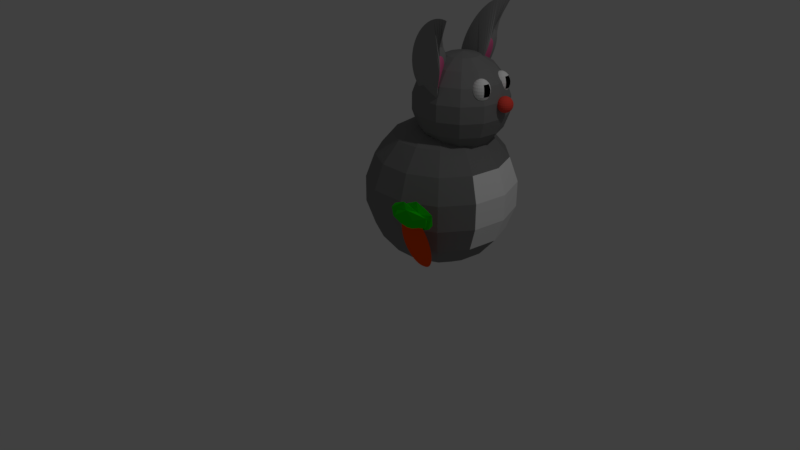 # Source: coelho.blend  (saved by Blender 2.79.0; exported with 4.5.12 LTS)
import bpy
from mathutils import Matrix  # noqa: F401  (used for matrix-valued properties, if any)

bpy.ops.wm.read_factory_settings(use_empty=True)
scene = bpy.context.scene
scene.name = 'Scene'

# ---- collections
col_collection_1 = bpy.data.collections.new('Collection 1'); scene.collection.children.link(col_collection_1)

# ---- materials (node trees are filled in below, after node groups)
mat_material_007 = bpy.data.materials.new('Material.007')
mat_material_007.alpha_threshold = 0.0
mat_material_007.use_transparent_shadow = False
mat_material_007.diffuse_color = (0.0147, 0.7484, 0.0, 1.0)
mat_material_007.roughness = 0.5
mat_material_008 = bpy.data.materials.new('Material.008')
mat_material_008.alpha_threshold = 0.0
mat_material_008.use_transparent_shadow = False
mat_material_008.diffuse_color = (0.006895, 0.1845, 0.0133, 1.0)
mat_material_008.roughness = 0.5
mat_material_006 = bpy.data.materials.new('Material.006')
mat_material_006.alpha_threshold = 0.0
mat_material_006.use_transparent_shadow = False
mat_material_006.diffuse_color = (1.0, 0.08357, 0.0, 1.0)
mat_material_006.roughness = 0.5
mat_corpo_001 = bpy.data.materials.new('corpo.001')
mat_corpo_001.alpha_threshold = 0.0
mat_corpo_001.use_transparent_shadow = False
mat_corpo_001.diffuse_color = (0.3032, 0.3032, 0.3032, 1.0)
mat_corpo_001.roughness = 0.5
mat_material_005 = bpy.data.materials.new('Material.005')
mat_material_005.alpha_threshold = 0.0
mat_material_005.use_transparent_shadow = False
mat_material_005.diffuse_color = (0.8, 0.1352, 0.3248, 1.0)
mat_material_005.roughness = 0.5
mat_corpo_002 = bpy.data.materials.new('corpo.002')
mat_corpo_002.alpha_threshold = 0.0
mat_corpo_002.use_transparent_shadow = False
mat_corpo_002.diffuse_color = (1.0, 0.08126, 0.05697, 1.0)
mat_corpo_002.roughness = 0.5
mat_material_002 = bpy.data.materials.new('Material.002')
mat_material_002.alpha_threshold = 0.0
mat_material_002.use_transparent_shadow = False
mat_material_002.diffuse_color = (1.0, 1.0, 1.0, 1.0)
mat_material_002.roughness = 0.5
mat_material_004 = bpy.data.materials.new('Material.004')
mat_material_004.alpha_threshold = 0.0
mat_material_004.use_transparent_shadow = False
mat_material_004.diffuse_color = (0.0, 0.0, 0.0, 1.0)
mat_material_004.roughness = 0.5
mat_material_003 = bpy.data.materials.new('Material.003')
mat_material_003.alpha_threshold = 0.0
mat_material_003.use_transparent_shadow = False
mat_material_003.diffuse_color = (0.0, 0.0, 0.0, 1.0)
mat_material_003.roughness = 0.5
mat_rabico = bpy.data.materials.new('rabico')
mat_rabico.alpha_threshold = 0.0
mat_rabico.use_transparent_shadow = False
mat_rabico.diffuse_color = (1.0, 1.0, 1.0, 1.0)
mat_rabico.roughness = 0.5
mat_corpo = bpy.data.materials.new('Corpo')
mat_corpo.alpha_threshold = 0.0
mat_corpo.use_transparent_shadow = False
mat_corpo.diffuse_color = (0.233, 0.233, 0.233, 1.0)
mat_corpo.roughness = 0.5
mat_material_001 = bpy.data.materials.new('Material.001')
mat_material_001.alpha_threshold = 0.0
mat_material_001.use_transparent_shadow = False
mat_material_001.diffuse_color = (1.0, 1.0, 1.0, 1.0)
mat_material_001.roughness = 0.5

# ---- material node trees

# ---- world
world_world = bpy.data.worlds.new('World'); scene.world = world_world
world_world.color = (0.05088, 0.05088, 0.05088)
world_world.use_sun_shadow = False
world_world.sun_shadow_jitter_overblur = 0.0
world_world.cycles.sampling_method = 'MANUAL'

# ---- cameras
cam_camera = bpy.data.cameras.new('Camera')
cam_camera.clip_end = 100.0
cam_camera.lens = 35.0
cam_camera.sensor_width = 32.0
cam_camera.sensor_height = 18.0
cam_camera.ortho_scale = 7.314
cam_camera.dof.focus_distance = 0.0
cam_camera.dof.aperture_fstop = 128.0

# ---- lights
light_lamp = bpy.data.lights.new('Lamp', 'POINT')
light_lamp.transmission_factor = 0.0
light_lamp.cutoff_distance = 30.0
light_lamp.energy = 100.0
light_lamp.shadow_buffer_clip_start = 1.001
light_lamp.shadow_soft_size = 0.1
light_lamp.shadow_maximum_resolution = 0.006
light_lamp.use_absolute_resolution = True

# ---- meshes
me_icosphere_003 = bpy.data.meshes.new('Icosphere.003')
me_icosphere_003.from_pydata([(0.0, 0.0, -0.46), (0.3329, -0.2418, -0.2057), (-0.1271, -0.3913, -0.2057), (-0.4114, 0.0, -0.2057), (-0.1271, 0.3913, -0.2057), (0.3329, 0.2418, -0.2057), (0.1271, -0.3913, 0.2057), (-0.3329, -0.2418, 0.2057), (-0.3329, 0.2418, 0.2057), (0.1271, 0.3913, 0.2057), (0.4114, 0.0, 0.2057), (0.0, 0.0, 0.46)], [], [(0, 1, 2), (1, 0, 5), (0, 2, 3), (0, 3, 4), (0, 4, 5), (1, 5, 10), (2, 1, 6), (3, 2, 7), (4, 3, 8), (5, 4, 9), (1, 10, 6), (2, 6, 7), (3, 7, 8), (4, 8, 9), (5, 9, 10), (6, 10, 11), (7, 6, 11), (8, 7, 11), (9, 8, 11), (10, 9, 11)])
me_icosphere_003.materials.append(mat_material_007)
me_icosphere_003.materials.append(mat_material_008)
me_icosphere_003.use_remesh_preserve_volume = False
me_icosphere_003.use_remesh_preserve_attributes = False
me_icosphere_003.use_mirror_vertex_groups = False
me_icosphere_003.update()
me_icosphere_002 = bpy.data.meshes.new('Icosphere.002')
me_icosphere_002.from_pydata([(0.0, 0.0, -0.46), (0.3329, -0.2418, -0.2057), (-0.1271, -0.3913, -0.2057), (-0.4114, 0.0, -0.2057), (-0.1271, 0.3913, -0.2057), (0.3329, 0.2418, -0.2057), (0.1271, -0.3913, 0.2057), (-0.3329, -0.2418, 0.2057), (-0.3329, 0.2418, 0.2057), (0.1271, 0.3913, 0.2057), (0.4114, 0.0, 0.2057), (0.0, 0.0, 0.46)], [], [(0, 1, 2), (1, 0, 5), (0, 2, 3), (0, 3, 4), (0, 4, 5), (1, 5, 10), (2, 1, 6), (3, 2, 7), (4, 3, 8), (5, 4, 9), (1, 10, 6), (2, 6, 7), (3, 7, 8), (4, 8, 9), (5, 9, 10), (6, 10, 11), (7, 6, 11), (8, 7, 11), (9, 8, 11), (10, 9, 11)])
me_icosphere_002.materials.append(mat_material_007)
me_icosphere_002.materials.append(mat_material_008)
me_icosphere_002.use_remesh_preserve_volume = False
me_icosphere_002.use_remesh_preserve_attributes = False
me_icosphere_002.use_mirror_vertex_groups = False
me_icosphere_002.update()
me_icosphere_001 = bpy.data.meshes.new('Icosphere.001')
me_icosphere_001.from_pydata([(0.0, 0.0, -0.46), (0.3329, -0.2418, -0.2057), (-0.1271, -0.3913, -0.2057), (-0.4114, 0.0, -0.2057), (-0.1271, 0.3913, -0.2057), (0.3329, 0.2418, -0.2057), (0.1271, -0.3913, 0.2057), (-0.3329, -0.2418, 0.2057), (-0.3329, 0.2418, 0.2057), (0.1271, 0.3913, 0.2057), (0.4114, 0.0, 0.2057), (0.0, 0.0, 0.46)], [], [(0, 1, 2), (1, 0, 5), (0, 2, 3), (0, 3, 4), (0, 4, 5), (1, 5, 10), (2, 1, 6), (3, 2, 7), (4, 3, 8), (5, 4, 9), (1, 10, 6), (2, 6, 7), (3, 7, 8), (4, 8, 9), (5, 9, 10), (6, 10, 11), (7, 6, 11), (8, 7, 11), (9, 8, 11), (10, 9, 11)])
me_icosphere_001.materials.append(mat_material_007)
me_icosphere_001.use_remesh_preserve_volume = False
me_icosphere_001.use_remesh_preserve_attributes = False
me_icosphere_001.use_mirror_vertex_groups = False
me_icosphere_001.update()
me_sphere_010 = bpy.data.meshes.new('Sphere.010')
me_sphere_010.from_pydata([(0.0, 0.05822, 0.5167), (0.0, 0.1157, 0.507), (0.0, 0.1717, 0.4908), (0.0, 0.2256, 0.4685), (0.0, 0.2767, 0.4403), (0.0, 0.3242, 0.4066), (0.0, 0.3677, 0.3677), (0.0, 0.4066, 0.3242), (0.0, 0.4403, 0.2767), (0.0, 0.4685, 0.2256), (0.0, 0.4908, 0.1717), (0.0, 0.507, 0.1157), (0.0, 0.5167, 0.05822), (0.0, 0.52, -8.472e-08), (0.0, 0.5167, -0.05822), (0.0, 0.507, -0.1157), (0.0, 0.4908, -0.1717), (0.0, 0.4685, -0.2256), (0.0, 0.4403, -0.2767), (0.0, 0.4066, -0.3242), (0.0, 0.3677, -0.3677), (0.0, 0.3242, -0.4066), (0.0, 0.2767, -0.4403), (0.0, 0.2256, -0.4685), (0.0, 0.1717, -0.4908), (0.0, 0.1157, -0.507), (0.0, 0.05822, -0.5167), (0.0, -4.174e-07, -0.52), (0.05042, -0.02911, 0.5167), (0.1002, -0.05786, 0.507), (0.1487, -0.08587, 0.4908), (0.1954, -0.1128, 0.4685), (0.2396, -0.1383, 0.4403), (0.2808, -0.1621, 0.4066), (0.3184, -0.1838, 0.3677), (0.3521, -0.2033, 0.3242), (0.3813, -0.2201, 0.2767), (0.4057, -0.2343, 0.2256), (0.4251, -0.2454, 0.1717), (0.439, -0.2535, 0.1157), (0.4475, -0.2584, 0.05822), (0.4503, -0.26, -1.443e-07), (0.4475, -0.2584, -0.05822), (0.439, -0.2535, -0.1157), (0.4251, -0.2454, -0.1717), (0.4057, -0.2343, -0.2256), (0.3813, -0.2201, -0.2767), (0.3521, -0.2033, -0.3242), (0.3184, -0.1838, -0.3677), (0.2808, -0.1621, -0.4066), (0.2396, -0.1383, -0.4403), (0.1954, -0.1128, -0.4685), (0.1487, -0.08587, -0.4908), (0.1002, -0.05786, -0.507), (0.05042, -0.02911, -0.5167), (-3.615e-07, -6.261e-07, 0.52), (-0.05042, -0.02911, 0.5167), (-0.1002, -0.05786, 0.507), (-0.1487, -0.08587, 0.4908), (-0.1954, -0.1128, 0.4685), (-0.2396, -0.1383, 0.4403), (-0.2808, -0.1621, 0.4066), (-0.3184, -0.1838, 0.3677), (-0.3521, -0.2033, 0.3242), (-0.3813, -0.2201, 0.2767), (-0.4057, -0.2343, 0.2256), (-0.4251, -0.2454, 0.1717), (-0.439, -0.2535, 0.1157), (-0.4475, -0.2584, 0.05822), (-0.4503, -0.26, -2.039e-07), (-0.4475, -0.2584, -0.05822), (-0.439, -0.2535, -0.1157), (-0.4251, -0.2454, -0.1717), (-0.4057, -0.2343, -0.2256), (-0.3813, -0.2201, -0.2767), (-0.3521, -0.2033, -0.3242), (-0.3184, -0.1838, -0.3677), (-0.2808, -0.1621, -0.4066), (-0.2396, -0.1383, -0.4403), (-0.1954, -0.1128, -0.4685), (-0.1487, -0.08587, -0.4908), (-0.1002, -0.05786, -0.507), (-0.05042, -0.02911, -0.5167)], [], [(20, 19, 47, 48), (7, 6, 34, 35), (21, 20, 48, 49), (8, 7, 35, 36), (22, 21, 49, 50), (9, 8, 36, 37), (23, 22, 50, 51), (10, 9, 37, 38), (24, 23, 51, 52), (11, 10, 38, 39), (25, 24, 52, 53), (12, 11, 39, 40), (26, 25, 53, 54), (13, 12, 40, 41), (0, 55, 28), (27, 26, 54), (14, 13, 41, 42), (1, 0, 28, 29), (15, 14, 42, 43), (2, 1, 29, 30), (16, 15, 43, 44), (3, 2, 30, 31), (17, 16, 44, 45), (4, 3, 31, 32), (18, 17, 45, 46), (5, 4, 32, 33), (19, 18, 46, 47), (6, 5, 33, 34), (47, 46, 74, 75), (34, 33, 61, 62), (48, 47, 75, 76), (35, 34, 62, 63), (49, 48, 76, 77), (36, 35, 63, 64), (50, 49, 77, 78), (37, 36, 64, 65), (51, 50, 78, 79), (38, 37, 65, 66), (52, 51, 79, 80), (39, 38, 66, 67), (53, 52, 80, 81), (40, 39, 67, 68), (54, 53, 81, 82), (41, 40, 68, 69), (28, 55, 56), (27, 54, 82), (42, 41, 69, 70), (29, 28, 56, 57), (43, 42, 70, 71), (30, 29, 57, 58), (44, 43, 71, 72), (31, 30, 58, 59), (45, 44, 72, 73), (32, 31, 59, 60), (46, 45, 73, 74), (33, 32, 60, 61), (58, 57, 1, 2), (72, 71, 15, 16), (59, 58, 2, 3), (73, 72, 16, 17), (60, 59, 3, 4), (74, 73, 17, 18), (61, 60, 4, 5), (75, 74, 18, 19), (62, 61, 5, 6), (76, 75, 19, 20), (63, 62, 6, 7), (77, 76, 20, 21), (64, 63, 7, 8), (78, 77, 21, 22), (65, 64, 8, 9), (79, 78, 22, 23), (66, 65, 9, 10), (80, 79, 23, 24), (67, 66, 10, 11), (81, 80, 24, 25), (68, 67, 11, 12), (82, 81, 25, 26), (69, 68, 12, 13), (56, 55, 0), (27, 82, 26), (70, 69, 13, 14), (57, 56, 0, 1), (71, 70, 14, 15)])
me_sphere_010.materials.append(mat_material_006)
me_sphere_010.use_remesh_preserve_volume = False
me_sphere_010.use_remesh_preserve_attributes = False
me_sphere_010.use_mirror_vertex_groups = False
me_sphere_010.update()
me_sphere_009 = bpy.data.meshes.new('Sphere.009')
me_sphere_009.from_pydata([(-0.04, 0.03822, 0.1467), (-0.04, 0.09571, 0.137), (-0.04, 0.1517, 0.1208), (-0.04, 0.2056, 0.0985), (-0.04, 0.2567, 0.0703), (-0.04, 0.3042, 0.03655), (-0.04, 0.3477, -0.002304), (-0.04, 0.3866, -0.04579), (-0.04, 0.4203, -0.09334), (-0.04, 0.4485, -0.1444), (-0.04, 0.4708, -0.1983), (-0.02, 0.507, -0.2543), (-0.02, 0.5167, -0.3118), (-0.02, 0.52, -0.37), (-0.02, 0.5167, -0.4282), (-0.02, 0.507, -0.4857), (-0.02, 0.4908, -0.5417), (-0.02, 0.4685, -0.5956), (-0.02, 0.4403, -0.6467), (0.0, 0.4066, -0.3242), (0.0, 0.3677, -0.3677), (0.0, 0.3242, -0.4066), (0.0, 0.2767, -0.4403), (0.0, 0.2256, -0.4685), (0.0, 0.1717, -0.4908), (0.0, 0.1157, -0.507), (0.0, 0.05822, -0.5167), (0.0, -4.174e-07, -0.52), (0.01042, -0.04911, 0.1467), (0.06021, -0.07786, 0.137), (0.1087, -0.1059, 0.1208), (0.1554, -0.1328, 0.0985), (0.1996, -0.1583, 0.0703), (0.2408, -0.1821, 0.03655), (0.2784, -0.2038, -0.002305), (0.3121, -0.2233, -0.04579), (0.3413, -0.2401, -0.09334), (0.3657, -0.2543, -0.1444), (0.3851, -0.2654, -0.1983), (0.419, -0.2535, -0.2543), (0.4275, -0.2584, -0.3118), (0.4303, -0.26, -0.37), (0.4275, -0.2584, -0.4282), (0.419, -0.2535, -0.4857), (0.4051, -0.2454, -0.5417), (0.3857, -0.2343, -0.5956), (0.3613, -0.2201, -0.6467), (0.3521, -0.2033, -0.3242), (0.3184, -0.1838, -0.3677), (0.2808, -0.1621, -0.4066), (0.2396, -0.1383, -0.4403), (0.1954, -0.1128, -0.4685), (0.1487, -0.08587, -0.4908), (0.1002, -0.05786, -0.507), (0.05042, -0.02911, -0.5167), (-0.02, -0.02, 0.52), (-0.05042, -0.02911, 0.5167), (-0.1002, -0.05786, 0.507), (-0.1487, -0.08587, 0.4908), (-0.1954, -0.1128, 0.4685), (-0.2396, -0.1383, 0.4403), (-0.2808, -0.1621, 0.4066), (-0.3184, -0.1838, 0.3677), (-0.3521, -0.2033, 0.3242), (-0.3813, -0.2201, 0.2767), (-0.4057, -0.2343, 0.2256), (-0.4251, -0.2454, 0.1717), (-0.439, -0.2535, 0.1157), (-0.4475, -0.2584, 0.05822), (-0.4503, -0.26, -2.039e-07), (-0.4475, -0.2584, -0.05822), (-0.439, -0.2535, -0.1157), (-0.4251, -0.2454, -0.1717), (-0.4057, -0.2343, -0.2256), (-0.3813, -0.2201, -0.2767), (-0.3521, -0.2033, -0.3242), (-0.3184, -0.1838, -0.3677), (-0.2808, -0.1621, -0.4066), (-0.2396, -0.1383, -0.4403), (-0.1954, -0.1128, -0.4685), (-0.1487, -0.08587, -0.4908), (-0.1002, -0.05786, -0.507), (-0.05042, -0.02911, -0.5167), (0.01253, 0.05215, 0.04732), (0.01253, 0.09239, 0.04048), (0.01253, 0.1316, 0.02918), (0.01253, 0.1693, 0.01356), (0.01253, 0.2051, -0.006185), (0.01253, 0.2383, -0.02981), (0.01253, 0.2688, -0.05701), (0.01253, 0.296, -0.08744), (0.01253, 0.3196, -0.1207), (0.01253, 0.3393, -0.1565), (0.01253, 0.355, -0.1942), (0.02653, 0.3803, -0.2334), (0.02653, 0.3871, -0.2736), (0.02653, 0.3894, -0.3144), (0.02653, 0.3871, -0.3551), (0.02653, 0.3803, -0.3954), (0.02653, 0.369, -0.4346), (0.02653, 0.3533, -0.4723), (0.02653, 0.3336, -0.5081), (0.04782, -0.008984, 0.04732), (0.08267, -0.02911, 0.04048), (0.1166, -0.04872, 0.02918), (0.1493, -0.06757, 0.01356), (0.1802, -0.08544, -0.006186), (0.2091, -0.1021, -0.02981), (0.2354, -0.1173, -0.05701), (0.259, -0.1309, -0.08744), (0.2794, -0.1427, -0.1207), (0.2965, -0.1526, -0.1565), (0.3101, -0.1604, -0.1942), (0.3339, -0.152, -0.2334), (0.3398, -0.1555, -0.2736), (0.3418, -0.1566, -0.3144), (0.3398, -0.1555, -0.3551), (0.3339, -0.152, -0.3954), (0.3241, -0.1464, -0.4346), (0.3105, -0.1386, -0.4723), (0.2934, -0.1287, -0.5081)], [], [(13, 12, 95, 96), (39, 40, 114, 113), (19, 18, 46, 47), (12, 11, 94, 95), (20, 19, 47, 48), (38, 39, 113, 112), (21, 20, 48, 49), (11, 10, 93, 94), (22, 21, 49, 50), (37, 38, 112, 111), (23, 22, 50, 51), (10, 9, 92, 93), (24, 23, 51, 52), (36, 37, 111, 110), (25, 24, 52, 53), (9, 8, 91, 92), (26, 25, 53, 54), (35, 36, 110, 109), (0, 55, 28), (27, 26, 54), (8, 7, 90, 91), (34, 35, 109, 108), (7, 6, 89, 90), (0, 28, 102, 83), (33, 34, 108, 107), (6, 5, 88, 89), (32, 33, 107, 106), (5, 4, 87, 88), (31, 30, 58, 59), (45, 44, 72, 73), (32, 31, 59, 60), (46, 45, 73, 74), (33, 32, 60, 61), (47, 46, 74, 75), (34, 33, 61, 62), (48, 47, 75, 76), (35, 34, 62, 63), (49, 48, 76, 77), (36, 35, 63, 64), (50, 49, 77, 78), (37, 36, 64, 65), (51, 50, 78, 79), (38, 37, 65, 66), (52, 51, 79, 80), (39, 38, 66, 67), (53, 52, 80, 81), (40, 39, 67, 68), (54, 53, 81, 82), (41, 40, 68, 69), (28, 55, 56), (27, 54, 82), (42, 41, 69, 70), (29, 28, 56, 57), (43, 42, 70, 71), (30, 29, 57, 58), (44, 43, 71, 72), (69, 68, 12, 13), (56, 55, 0), (27, 82, 26), (70, 69, 13, 14), (57, 56, 0, 1), (71, 70, 14, 15), (58, 57, 1, 2), (72, 71, 15, 16), (59, 58, 2, 3), (73, 72, 16, 17), (60, 59, 3, 4), (74, 73, 17, 18), (61, 60, 4, 5), (75, 74, 18, 19), (62, 61, 5, 6), (76, 75, 19, 20), (63, 62, 6, 7), (77, 76, 20, 21), (64, 63, 7, 8), (78, 77, 21, 22), (65, 64, 8, 9), (79, 78, 22, 23), (66, 65, 9, 10), (80, 79, 23, 24), (67, 66, 10, 11), (81, 80, 24, 25), (68, 67, 11, 12), (82, 81, 25, 26), (101, 100, 119, 120), (88, 87, 106, 107), (89, 88, 107, 108), (90, 89, 108, 109), (91, 90, 109, 110), (92, 91, 110, 111), (93, 92, 111, 112), (94, 93, 112, 113), (95, 94, 113, 114), (96, 95, 114, 115), (97, 96, 115, 116), (84, 83, 102, 103), (98, 97, 116, 117), (85, 84, 103, 104), (99, 98, 117, 118), (86, 85, 104, 105), (100, 99, 118, 119), (87, 86, 105, 106), (40, 41, 115, 114), (46, 18, 101, 120), (14, 13, 96, 97), (41, 42, 116, 115), (1, 0, 83, 84), (28, 29, 103, 102), (15, 14, 97, 98), (42, 43, 117, 116), (2, 1, 84, 85), (29, 30, 104, 103), (16, 15, 98, 99), (43, 44, 118, 117), (3, 2, 85, 86), (30, 31, 105, 104), (17, 16, 99, 100), (44, 45, 119, 118), (4, 3, 86, 87), (31, 32, 106, 105), (18, 17, 100, 101), (45, 46, 120, 119)])
me_sphere_009.polygons.foreach_set('material_index', [0, 0, 0, 0, 0, 0, 0, 0, 0, 0, 0, 0, 0, 0, 0, 0, 0, 0, 0, 0, 0, 0, 0, 0, 0, 0, 0, 0, 0, 0, 0, 0, 0, 0, 0, 0, 0, 0, 0, 0, 0, 0, 0, 0, 0, 0, 0, 0, 0, 0, 0, 0, 0, 0, 0, 0, 0, 0, 0, 0, 0, 0, 0, 0, 0, 0, 0, 0, 0, 0, 0, 0, 0, 0, 0, 0, 0, 0, 0, 0, 0, 0, 0, 0, 1, 1, 1, 1, 1, 1, 1, 1, 1, 1, 1, 1, 1, 1, 1, 1, 1, 1, 0, 0, 0, 0, 0, 0, 0, 0, 0, 0, 0, 0, 0, 0, 0, 0, 0, 0, 0, 0])
me_sphere_009.materials.append(mat_corpo_001)
me_sphere_009.materials.append(mat_material_005)
me_sphere_009.use_remesh_preserve_volume = False
me_sphere_009.use_remesh_preserve_attributes = False
me_sphere_009.use_mirror_vertex_groups = False
me_sphere_009.update()
me_sphere_008 = bpy.data.meshes.new('Sphere.008')
me_sphere_008.from_pydata([(-0.04, 0.03822, 0.1467), (-0.04, 0.09571, 0.137), (-0.04, 0.1517, 0.1208), (-0.04, 0.2056, 0.0985), (-0.04, 0.2567, 0.0703), (-0.04, 0.3042, 0.03655), (-0.04, 0.3477, -0.002304), (-0.04, 0.3866, -0.04579), (-0.04, 0.4203, -0.09334), (-0.04, 0.4485, -0.1444), (-0.04, 0.4708, -0.1983), (-0.02, 0.507, -0.2543), (-0.02, 0.5167, -0.3118), (-0.02, 0.52, -0.37), (-0.02, 0.5167, -0.4282), (-0.02, 0.507, -0.4857), (-0.02, 0.4908, -0.5417), (-0.02, 0.4685, -0.5956), (-0.02, 0.4403, -0.6467), (0.0, 0.4066, -0.3242), (0.0, 0.3677, -0.3677), (0.0, 0.3242, -0.4066), (0.0, 0.2767, -0.4403), (0.0, 0.2256, -0.4685), (0.0, 0.1717, -0.4908), (0.0, 0.1157, -0.507), (0.0, 0.05822, -0.5167), (0.0, -4.174e-07, -0.52), (0.01042, -0.04911, 0.1467), (0.06021, -0.07786, 0.137), (0.1087, -0.1059, 0.1208), (0.1554, -0.1328, 0.0985), (0.1996, -0.1583, 0.0703), (0.2408, -0.1821, 0.03655), (0.2784, -0.2038, -0.002305), (0.3121, -0.2233, -0.04579), (0.3413, -0.2401, -0.09334), (0.3657, -0.2543, -0.1444), (0.3851, -0.2654, -0.1983), (0.419, -0.2535, -0.2543), (0.4275, -0.2584, -0.3118), (0.4303, -0.26, -0.37), (0.4275, -0.2584, -0.4282), (0.419, -0.2535, -0.4857), (0.4051, -0.2454, -0.5417), (0.3857, -0.2343, -0.5956), (0.3613, -0.2201, -0.6467), (0.3521, -0.2033, -0.3242), (0.3184, -0.1838, -0.3677), (0.2808, -0.1621, -0.4066), (0.2396, -0.1383, -0.4403), (0.1954, -0.1128, -0.4685), (0.1487, -0.08587, -0.4908), (0.1002, -0.05786, -0.507), (0.05042, -0.02911, -0.5167), (-0.02, -0.02, 0.52), (-0.05042, -0.02911, 0.5167), (-0.1002, -0.05786, 0.507), (-0.1487, -0.08587, 0.4908), (-0.1954, -0.1128, 0.4685), (-0.2396, -0.1383, 0.4403), (-0.2808, -0.1621, 0.4066), (-0.3184, -0.1838, 0.3677), (-0.3521, -0.2033, 0.3242), (-0.3813, -0.2201, 0.2767), (-0.4057, -0.2343, 0.2256), (-0.4251, -0.2454, 0.1717), (-0.439, -0.2535, 0.1157), (-0.4475, -0.2584, 0.05822), (-0.4503, -0.26, -2.039e-07), (-0.4475, -0.2584, -0.05822), (-0.439, -0.2535, -0.1157), (-0.4251, -0.2454, -0.1717), (-0.4057, -0.2343, -0.2256), (-0.3813, -0.2201, -0.2767), (-0.3521, -0.2033, -0.3242), (-0.3184, -0.1838, -0.3677), (-0.2808, -0.1621, -0.4066), (-0.2396, -0.1383, -0.4403), (-0.1954, -0.1128, -0.4685), (-0.1487, -0.08587, -0.4908), (-0.1002, -0.05786, -0.507), (-0.05042, -0.02911, -0.5167), (0.01253, 0.05215, 0.04732), (0.01253, 0.09239, 0.04048), (0.01253, 0.1316, 0.02918), (0.01253, 0.1693, 0.01356), (0.01253, 0.2051, -0.006185), (0.01253, 0.2383, -0.02981), (0.01253, 0.2688, -0.05701), (0.01253, 0.296, -0.08744), (0.01253, 0.3196, -0.1207), (0.01253, 0.3393, -0.1565), (0.01253, 0.355, -0.1942), (0.02653, 0.3803, -0.2334), (0.02653, 0.3871, -0.2736), (0.02653, 0.3894, -0.3144), (0.02653, 0.3871, -0.3551), (0.02653, 0.3803, -0.3954), (0.02653, 0.369, -0.4346), (0.02653, 0.3533, -0.4723), (0.02653, 0.3336, -0.5081), (0.04782, -0.008984, 0.04732), (0.08267, -0.02911, 0.04048), (0.1166, -0.04872, 0.02918), (0.1493, -0.06757, 0.01356), (0.1802, -0.08544, -0.006186), (0.2091, -0.1021, -0.02981), (0.2354, -0.1173, -0.05701), (0.259, -0.1309, -0.08744), (0.2794, -0.1427, -0.1207), (0.2965, -0.1526, -0.1565), (0.3101, -0.1604, -0.1942), (0.3339, -0.152, -0.2334), (0.3398, -0.1555, -0.2736), (0.3418, -0.1566, -0.3144), (0.3398, -0.1555, -0.3551), (0.3339, -0.152, -0.3954), (0.3241, -0.1464, -0.4346), (0.3105, -0.1386, -0.4723), (0.2934, -0.1287, -0.5081)], [], [(13, 12, 95, 96), (39, 40, 114, 113), (19, 18, 46, 47), (12, 11, 94, 95), (20, 19, 47, 48), (38, 39, 113, 112), (21, 20, 48, 49), (11, 10, 93, 94), (22, 21, 49, 50), (37, 38, 112, 111), (23, 22, 50, 51), (10, 9, 92, 93), (24, 23, 51, 52), (36, 37, 111, 110), (25, 24, 52, 53), (9, 8, 91, 92), (26, 25, 53, 54), (35, 36, 110, 109), (0, 55, 28), (27, 26, 54), (8, 7, 90, 91), (34, 35, 109, 108), (7, 6, 89, 90), (0, 28, 102, 83), (33, 34, 108, 107), (6, 5, 88, 89), (32, 33, 107, 106), (5, 4, 87, 88), (31, 30, 58, 59), (45, 44, 72, 73), (32, 31, 59, 60), (46, 45, 73, 74), (33, 32, 60, 61), (47, 46, 74, 75), (34, 33, 61, 62), (48, 47, 75, 76), (35, 34, 62, 63), (49, 48, 76, 77), (36, 35, 63, 64), (50, 49, 77, 78), (37, 36, 64, 65), (51, 50, 78, 79), (38, 37, 65, 66), (52, 51, 79, 80), (39, 38, 66, 67), (53, 52, 80, 81), (40, 39, 67, 68), (54, 53, 81, 82), (41, 40, 68, 69), (28, 55, 56), (27, 54, 82), (42, 41, 69, 70), (29, 28, 56, 57), (43, 42, 70, 71), (30, 29, 57, 58), (44, 43, 71, 72), (69, 68, 12, 13), (56, 55, 0), (27, 82, 26), (70, 69, 13, 14), (57, 56, 0, 1), (71, 70, 14, 15), (58, 57, 1, 2), (72, 71, 15, 16), (59, 58, 2, 3), (73, 72, 16, 17), (60, 59, 3, 4), (74, 73, 17, 18), (61, 60, 4, 5), (75, 74, 18, 19), (62, 61, 5, 6), (76, 75, 19, 20), (63, 62, 6, 7), (77, 76, 20, 21), (64, 63, 7, 8), (78, 77, 21, 22), (65, 64, 8, 9), (79, 78, 22, 23), (66, 65, 9, 10), (80, 79, 23, 24), (67, 66, 10, 11), (81, 80, 24, 25), (68, 67, 11, 12), (82, 81, 25, 26), (101, 100, 119, 120), (88, 87, 106, 107), (89, 88, 107, 108), (90, 89, 108, 109), (91, 90, 109, 110), (92, 91, 110, 111), (93, 92, 111, 112), (94, 93, 112, 113), (95, 94, 113, 114), (96, 95, 114, 115), (97, 96, 115, 116), (84, 83, 102, 103), (98, 97, 116, 117), (85, 84, 103, 104), (99, 98, 117, 118), (86, 85, 104, 105), (100, 99, 118, 119), (87, 86, 105, 106), (40, 41, 115, 114), (46, 18, 101, 120), (14, 13, 96, 97), (41, 42, 116, 115), (1, 0, 83, 84), (28, 29, 103, 102), (15, 14, 97, 98), (42, 43, 117, 116), (2, 1, 84, 85), (29, 30, 104, 103), (16, 15, 98, 99), (43, 44, 118, 117), (3, 2, 85, 86), (30, 31, 105, 104), (17, 16, 99, 100), (44, 45, 119, 118), (4, 3, 86, 87), (31, 32, 106, 105), (18, 17, 100, 101), (45, 46, 120, 119)])
me_sphere_008.polygons.foreach_set('material_index', [0, 0, 0, 0, 0, 0, 0, 0, 0, 0, 0, 0, 0, 0, 0, 0, 0, 0, 0, 0, 0, 0, 0, 0, 0, 0, 0, 0, 0, 0, 0, 0, 0, 0, 0, 0, 0, 0, 0, 0, 0, 0, 0, 0, 0, 0, 0, 0, 0, 0, 0, 0, 0, 0, 0, 0, 0, 0, 0, 0, 0, 0, 0, 0, 0, 0, 0, 0, 0, 0, 0, 0, 0, 0, 0, 0, 0, 0, 0, 0, 0, 0, 0, 0, 1, 1, 1, 1, 1, 1, 1, 1, 1, 1, 1, 1, 1, 1, 1, 1, 1, 1, 0, 0, 0, 0, 0, 0, 0, 0, 0, 0, 0, 0, 0, 0, 0, 0, 0, 0, 0, 0])
me_sphere_008.materials.append(mat_corpo_001)
me_sphere_008.materials.append(mat_material_005)
me_sphere_008.use_remesh_preserve_volume = False
me_sphere_008.use_remesh_preserve_attributes = False
me_sphere_008.use_mirror_vertex_groups = False
me_sphere_008.update()
me_sphere_007 = bpy.data.meshes.new('Sphere.007')
me_sphere_007.from_pydata([(0.0, 0.7557, -0.6549), (0.06497, 0.2741, 0.9595), (0.1247, 0.5261, 0.8413), (0.1743, 0.7354, 0.6549), (0.2098, 0.8851, 0.4154), (0.2283, 0.9631, 0.1423), (0.2283, 0.9631, -0.1423), (0.2098, 0.8851, -0.4154), (0.1743, 0.7354, -0.6549), (0.1247, 0.5261, -0.8413), (0.06497, 0.2741, -0.9595), (0.1264, 0.2518, 0.9595), (0.2426, 0.4831, 0.8413), (0.3392, 0.6754, 0.6549), (0.4082, 0.8129, 0.4154), (0.4442, 0.8845, 0.1423), (0.4442, 0.8845, -0.1423), (0.4082, 0.8129, -0.4154), (0.3392, 0.6754, -0.6549), (0.2426, 0.4831, -0.8413), (0.1264, 0.2518, -0.9595), (0.1811, 0.2158, 0.9595), (0.3475, 0.4142, 0.8413), (0.4858, 0.5789, 0.6549), (0.5847, 0.6968, 0.4154), (0.6362, 0.7582, 0.1423), (0.6362, 0.7582, -0.1423), (0.5847, 0.6968, -0.4154), (0.4858, 0.5789, -0.6549), (0.3475, 0.4142, -0.8413), (0.1811, 0.2158, -0.9595), (-1.211e-07, 6.083e-08, 1.0), (0.226, 0.1682, 0.9595), (0.4337, 0.3228, 0.8413), (0.6062, 0.4513, 0.6549), (0.7296, 0.5432, 0.4154), (0.794, 0.5911, 0.1423), (0.794, 0.5911, -0.1423), (0.7296, 0.5432, -0.4154), (0.6062, 0.4513, -0.6549), (0.4337, 0.3228, -0.8413), (0.226, 0.1682, -0.9595), (0.2587, 0.1116, 0.9595), (0.4964, 0.2141, 0.8413), (0.6939, 0.2993, 0.6549), (0.8352, 0.3603, 0.4154), (0.9089, 0.392, 0.1423), (0.9089, 0.392, -0.1423), (0.8352, 0.3603, -0.4154), (0.6939, 0.2993, -0.6549), (0.4964, 0.2141, -0.8413), (0.2587, 0.1116, -0.9595), (0.2775, 0.04892, 0.9595), (0.5324, 0.09388, 0.8413), (0.7443, 0.1312, 0.6549), (0.8958, 0.158, 0.4154), (0.9748, 0.1719, 0.1423), (0.9748, 0.1719, -0.1423), (0.8958, 0.158, -0.4154), (0.7443, 0.1312, -0.6549), (0.5324, 0.09388, -0.8413), (0.2775, 0.04892, -0.9595), (0.2813, -0.01638, 0.9595), (0.5397, -0.03144, 0.8413), (0.7545, -0.04394, 0.6549), (0.9081, -0.05289, 0.4154), (0.9881, -0.05755, 0.1423), (0.9881, -0.05755, -0.1423), (0.9081, -0.05289, -0.4154), (0.7545, -0.04394, -0.6549), (0.5397, -0.03144, -0.8413), (0.2813, -0.01638, -0.9595), (0.2699, -0.0808, 0.9595), (0.5179, -0.1551, 0.8413), (0.724, -0.2168, 0.6549), (0.8714, -0.2609, 0.4154), (0.9482, -0.2839, 0.1423), (0.9482, -0.2839, -0.1423), (0.8714, -0.2609, -0.4154), (0.724, -0.2168, -0.6549), (0.5179, -0.1551, -0.8413), (0.2699, -0.0808, -0.9595), (0.244, -0.1409, 0.9595), (0.4682, -0.2703, 0.8413), (0.6545, -0.3779, 0.6549), (0.7878, -0.4548, 0.4154), (0.8572, -0.4949, 0.1423), (0.8572, -0.4949, -0.1423), (0.7878, -0.4548, -0.4154), (0.6545, -0.3779, -0.6549), (0.4682, -0.2703, -0.8413), (0.244, -0.1409, -0.9595), (0.2049, -0.1933, 0.9595), (0.3932, -0.371, 0.8413), (0.5497, -0.5186, 0.6549), (0.6616, -0.6242, 0.4154), (0.72, -0.6793, 0.1423), (0.72, -0.6793, -0.1423), (0.6616, -0.6242, -0.4154), (0.5497, -0.5186, -0.6549), (0.3932, -0.371, -0.8413), (0.2049, -0.1933, -0.9595), (0.1548, -0.2354, 0.9595), (0.2971, -0.4517, 0.8413), (0.4153, -0.6314, 0.6549), (0.4999, -0.76, 0.4154), (0.5439, -0.827, 0.1423), (0.5439, -0.827, -0.1423), (0.4999, -0.76, -0.4154), (0.4153, -0.6314, -0.6549), (0.2971, -0.4517, -0.8413), (0.1548, -0.2354, -0.9595), (0.09636, -0.2647, 0.9595), (0.1849, -0.508, 0.8413), (0.2585, -0.7102, 0.6549), (0.3111, -0.8548, 0.4154), (0.3385, -0.9301, 0.1423), (0.3385, -0.9301, -0.1423), (0.3111, -0.8548, -0.4154), (0.2585, -0.7102, -0.6549), (0.1849, -0.508, -0.8413), (0.09636, -0.2647, -0.9595), (0.03271, -0.2798, 0.9595), (0.06276, -0.537, 0.8413), (0.08774, -0.7506, 0.6549), (0.1056, -0.9035, 0.4154), (0.1149, -0.9831, 0.1423), (0.1149, -0.9831, -0.1423), (0.1056, -0.9035, -0.4154), (0.08774, -0.7506, -0.6549), (0.06276, -0.537, -0.8413), (0.03271, -0.2798, -0.9595), (-0.03271, -0.2798, 0.9595), (-0.06276, -0.537, 0.8413), (-0.08774, -0.7506, 0.6549), (-0.1056, -0.9035, 0.4154), (-0.1149, -0.9831, 0.1423), (-0.1149, -0.9831, -0.1423), (-0.1056, -0.9035, -0.4154), (-0.08774, -0.7506, -0.6549), (-0.06276, -0.537, -0.8413), (-0.03271, -0.2798, -0.9595), (-0.09636, -0.2647, 0.9595), (-0.1849, -0.508, 0.8413), (-0.2585, -0.7102, 0.6549), (-0.3111, -0.8548, 0.4154), (-0.3385, -0.9301, 0.1423), (-0.3385, -0.9301, -0.1423), (-0.3111, -0.8548, -0.4154), (-0.2585, -0.7102, -0.6549), (-0.1849, -0.508, -0.8413), (-0.09636, -0.2647, -0.9595), (-0.1548, -0.2354, 0.9595), (-0.2971, -0.4517, 0.8413), (-0.4153, -0.6314, 0.6549), (-0.4999, -0.76, 0.4154), (-0.5439, -0.827, 0.1423), (-0.5439, -0.827, -0.1423), (-0.4999, -0.76, -0.4154), (-0.4153, -0.6314, -0.6549), (-0.2971, -0.4517, -0.8413), (-0.1548, -0.2354, -0.9595), (-0.2049, -0.1933, 0.9595), (-0.3932, -0.371, 0.8413), (-0.5497, -0.5186, 0.6549), (-0.6616, -0.6242, 0.4154), (-0.72, -0.6793, 0.1423), (-0.72, -0.6793, -0.1423), (-0.6616, -0.6242, -0.4154), (-0.5497, -0.5186, -0.6549), (-0.3932, -0.371, -0.8413), (-0.2049, -0.1933, -0.9595), (-0.244, -0.1409, 0.9595), (-0.4682, -0.2703, 0.8413), (-0.6545, -0.3779, 0.6549), (-0.7878, -0.4548, 0.4154), (-0.8572, -0.4949, 0.1423), (-0.8572, -0.4949, -0.1423), (-0.7878, -0.4548, -0.4154), (-0.6545, -0.3779, -0.6549), (-0.4682, -0.2703, -0.8413), (-0.244, -0.1409, -0.9595), (-0.2699, -0.0808, 0.9595), (-0.5179, -0.1551, 0.8413), (-0.724, -0.2168, 0.6549), (-0.8714, -0.2609, 0.4154), (-0.9482, -0.2839, 0.1423), (-0.9482, -0.2839, -0.1423), (-0.8714, -0.2609, -0.4154), (-0.724, -0.2168, -0.6549), (-0.5179, -0.1551, -0.8413), (-0.2699, -0.0808, -0.9595), (-0.2813, -0.01638, 0.9595), (-0.5397, -0.03144, 0.8413), (-0.7545, -0.04394, 0.6549), (-0.9081, -0.05289, 0.4154), (-0.9881, -0.05755, 0.1423), (-0.9881, -0.05755, -0.1423), (-0.9081, -0.05289, -0.4154), (-0.7545, -0.04394, -0.6549), (-0.5397, -0.03144, -0.8413), (-0.2813, -0.01638, -0.9595), (-0.2775, 0.04892, 0.9595), (-0.5324, 0.09388, 0.8413), (-0.7443, 0.1312, 0.6549), (-0.8958, 0.158, 0.4154), (-0.9748, 0.1719, 0.1423), (-0.9748, 0.1719, -0.1423), (-0.8958, 0.158, -0.4154), (-0.7443, 0.1312, -0.6549), (-0.5324, 0.09388, -0.8413), (-0.2775, 0.04892, -0.9595), (-0.2587, 0.1116, 0.9595), (-0.4964, 0.2141, 0.8413), (-0.6939, 0.2993, 0.6549), (-0.8352, 0.3603, 0.4154), (-0.9089, 0.392, 0.1423), (-0.9089, 0.392, -0.1423), (-0.8352, 0.3603, -0.4154), (-0.6939, 0.2993, -0.6549), (-0.4964, 0.2141, -0.8413), (-0.2587, 0.1116, -0.9595), (-0.226, 0.1682, 0.9595), (-0.4337, 0.3228, 0.8413), (-0.6062, 0.4513, 0.6549), (-0.7296, 0.5432, 0.4154), (-0.794, 0.5911, 0.1423), (-0.794, 0.5911, -0.1423), (-0.7296, 0.5432, -0.4154), (-0.6062, 0.4513, -0.6549), (-0.4337, 0.3228, -0.8413), (-0.226, 0.1682, -0.9595), (-0.1811, 0.2158, 0.9595), (-0.3475, 0.4142, 0.8413), (-0.4858, 0.5789, 0.6549), (-0.5847, 0.6968, 0.4154), (-0.6362, 0.7582, 0.1423), (-0.6362, 0.7582, -0.1423), (-0.5847, 0.6968, -0.4154), (-0.4858, 0.5789, -0.6549), (-0.3475, 0.4142, -0.8413), (-0.1811, 0.2158, -0.9595), (-0.1264, 0.2518, 0.9595), (-0.2426, 0.4831, 0.8413), (-0.3392, 0.6754, 0.6549), (-0.4082, 0.8129, 0.4154), (-0.4442, 0.8845, 0.1423), (-0.4442, 0.8845, -0.1423), (-0.4082, 0.8129, -0.4154), (-0.3392, 0.6754, -0.6549), (-0.2426, 0.4831, -0.8413), (-0.1264, 0.2518, -0.9595), (-0.06497, 0.2741, 0.9595), (-0.1247, 0.5261, 0.8413), (-0.1743, 0.7354, 0.6549), (-0.2098, 0.8851, 0.4154), (-0.2283, 0.9631, 0.1423), (-0.2283, 0.9631, -0.1423), (-0.2098, 0.8851, -0.4154), (-0.1743, 0.7354, -0.6549), (-0.1247, 0.5261, -0.8413), (-0.06497, 0.2741, -0.9595), (-1.992e-08, 0.2817, 0.9595), (-1.992e-08, 0.5406, 0.8413), (-1.992e-08, 0.7557, 0.6549), (-6.462e-08, 0.9096, 0.4154), (-1.093e-07, 0.9898, 0.1423), (-1.093e-07, 0.9898, -0.1423), (8.439e-08, 0.9096, -0.4154), (-5.02e-09, 0.5406, -0.8413), (9.881e-09, 0.2817, -0.9595), (0.0, 1.51e-07, -1.0)], [], [(269, 0, 8, 9), (267, 266, 5, 6), (264, 263, 2, 3), (270, 269, 9, 10), (268, 267, 6, 7), (265, 264, 3, 4), (271, 270, 10), (262, 31, 1), (0, 268, 7, 8), (266, 265, 4, 5), (263, 262, 1, 2), (5, 4, 14, 15), (2, 1, 11, 12), (9, 8, 18, 19), (6, 5, 15, 16), (3, 2, 12, 13), (10, 9, 19, 20), (7, 6, 16, 17), (4, 3, 13, 14), (271, 10, 20), (1, 31, 11), (8, 7, 17, 18), (19, 18, 28, 29), (16, 15, 25, 26), (13, 12, 22, 23), (20, 19, 29, 30), (17, 16, 26, 27), (14, 13, 23, 24), (271, 20, 30), (11, 31, 21), (18, 17, 27, 28), (15, 14, 24, 25), (12, 11, 21, 22), (23, 22, 33, 34), (30, 29, 40, 41), (27, 26, 37, 38), (24, 23, 34, 35), (271, 30, 41), (21, 31, 32), (28, 27, 38, 39), (25, 24, 35, 36), (22, 21, 32, 33), (29, 28, 39, 40), (26, 25, 36, 37), (35, 34, 44, 45), (271, 41, 51), (32, 31, 42), (39, 38, 48, 49), (36, 35, 45, 46), (33, 32, 42, 43), (40, 39, 49, 50), (37, 36, 46, 47), (34, 33, 43, 44), (41, 40, 50, 51), (38, 37, 47, 48), (49, 48, 58, 59), (46, 45, 55, 56), (43, 42, 52, 53), (50, 49, 59, 60), (47, 46, 56, 57), (44, 43, 53, 54), (51, 50, 60, 61), (48, 47, 57, 58), (45, 44, 54, 55), (271, 51, 61), (42, 31, 52), (53, 52, 62, 63), (60, 59, 69, 70), (57, 56, 66, 67), (54, 53, 63, 64), (61, 60, 70, 71), (58, 57, 67, 68), (55, 54, 64, 65), (271, 61, 71), (52, 31, 62), (59, 58, 68, 69), (56, 55, 65, 66), (64, 63, 73, 74), (71, 70, 80, 81), (68, 67, 77, 78), (65, 64, 74, 75), (271, 71, 81), (62, 31, 72), (69, 68, 78, 79), (66, 65, 75, 76), (63, 62, 72, 73), (70, 69, 79, 80), (67, 66, 76, 77), (78, 77, 87, 88), (75, 74, 84, 85), (271, 81, 91), (72, 31, 82), (79, 78, 88, 89), (76, 75, 85, 86), (73, 72, 82, 83), (80, 79, 89, 90), (77, 76, 86, 87), (74, 73, 83, 84), (81, 80, 90, 91), (82, 31, 92), (89, 88, 98, 99), (86, 85, 95, 96), (83, 82, 92, 93), (90, 89, 99, 100), (87, 86, 96, 97), (84, 83, 93, 94), (91, 90, 100, 101), (88, 87, 97, 98), (85, 84, 94, 95), (271, 91, 101), (93, 92, 102, 103), (100, 99, 109, 110), (97, 96, 106, 107), (94, 93, 103, 104), (101, 100, 110, 111), (98, 97, 107, 108), (95, 94, 104, 105), (271, 101, 111), (92, 31, 102), (99, 98, 108, 109), (96, 95, 105, 106), (107, 106, 116, 117), (104, 103, 113, 114), (111, 110, 120, 121), (108, 107, 117, 118), (105, 104, 114, 115), (271, 111, 121), (102, 31, 112), (109, 108, 118, 119), (106, 105, 115, 116), (103, 102, 112, 113), (110, 109, 119, 120), (118, 117, 127, 128), (115, 114, 124, 125), (271, 121, 131), (112, 31, 122), (119, 118, 128, 129), (116, 115, 125, 126), (113, 112, 122, 123), (120, 119, 129, 130), (117, 116, 126, 127), (114, 113, 123, 124), (121, 120, 130, 131), (271, 131, 141), (122, 31, 132), (129, 128, 138, 139), (126, 125, 135, 136), (123, 122, 132, 133), (130, 129, 139, 140), (127, 126, 136, 137), (124, 123, 133, 134), (131, 130, 140, 141), (128, 127, 137, 138), (125, 124, 134, 135), (136, 135, 145, 146), (133, 132, 142, 143), (140, 139, 149, 150), (137, 136, 146, 147), (134, 133, 143, 144), (141, 140, 150, 151), (138, 137, 147, 148), (135, 134, 144, 145), (271, 141, 151), (132, 31, 142), (139, 138, 148, 149), (147, 146, 156, 157), (144, 143, 153, 154), (151, 150, 160, 161), (148, 147, 157, 158), (145, 144, 154, 155), (271, 151, 161), (142, 31, 152), (149, 148, 158, 159), (146, 145, 155, 156), (143, 142, 152, 153), (150, 149, 159, 160), (161, 160, 170, 171), (158, 157, 167, 168), (155, 154, 164, 165), (271, 161, 171), (152, 31, 162), (159, 158, 168, 169), (156, 155, 165, 166), (153, 152, 162, 163), (160, 159, 169, 170), (157, 156, 166, 167), (154, 153, 163, 164), (165, 164, 174, 175), (271, 171, 181), (162, 31, 172), (169, 168, 178, 179), (166, 165, 175, 176), (163, 162, 172, 173), (170, 169, 179, 180), (167, 166, 176, 177), (164, 163, 173, 174), (171, 170, 180, 181), (168, 167, 177, 178), (176, 175, 185, 186), (173, 172, 182, 183), (180, 179, 189, 190), (177, 176, 186, 187), (174, 173, 183, 184), (181, 180, 190, 191), (178, 177, 187, 188), (175, 174, 184, 185), (271, 181, 191), (172, 31, 182), (179, 178, 188, 189), (190, 189, 199, 200), (187, 186, 196, 197), (184, 183, 193, 194), (191, 190, 200, 201), (188, 187, 197, 198), (185, 184, 194, 195), (271, 191, 201), (182, 31, 192), (189, 188, 198, 199), (186, 185, 195, 196), (183, 182, 192, 193), (194, 193, 203, 204), (201, 200, 210, 211), (198, 197, 207, 208), (195, 194, 204, 205), (271, 201, 211), (192, 31, 202), (199, 198, 208, 209), (196, 195, 205, 206), (193, 192, 202, 203), (200, 199, 209, 210), (197, 196, 206, 207), (205, 204, 214, 215), (271, 211, 221), (202, 31, 212), (209, 208, 218, 219), (206, 205, 215, 216), (203, 202, 212, 213), (210, 209, 219, 220), (207, 206, 216, 217), (204, 203, 213, 214), (211, 210, 220, 221), (208, 207, 217, 218), (219, 218, 228, 229), (216, 215, 225, 226), (213, 212, 222, 223), (220, 219, 229, 230), (217, 216, 226, 227), (214, 213, 223, 224), (221, 220, 230, 231), (218, 217, 227, 228), (215, 214, 224, 225), (271, 221, 231), (212, 31, 222), (223, 222, 232, 233), (230, 229, 239, 240), (227, 226, 236, 237), (224, 223, 233, 234), (231, 230, 240, 241), (228, 227, 237, 238), (225, 224, 234, 235), (271, 231, 241), (222, 31, 232), (229, 228, 238, 239), (226, 225, 235, 236), (234, 233, 243, 244), (241, 240, 250, 251), (238, 237, 247, 248), (235, 234, 244, 245), (271, 241, 251), (232, 31, 242), (239, 238, 248, 249), (236, 235, 245, 246), (233, 232, 242, 243), (240, 239, 249, 250), (237, 236, 246, 247), (248, 247, 257, 258), (245, 244, 254, 255), (271, 251, 261), (242, 31, 252), (249, 248, 258, 259), (246, 245, 255, 256), (243, 242, 252, 253), (250, 249, 259, 260), (247, 246, 256, 257), (244, 243, 253, 254), (251, 250, 260, 261), (252, 31, 262), (259, 258, 268, 0), (256, 255, 265, 266), (253, 252, 262, 263), (260, 259, 0, 269), (257, 256, 266, 267), (254, 253, 263, 264), (261, 260, 269, 270), (258, 257, 267, 268), (255, 254, 264, 265), (271, 261, 270)])
me_sphere_007.materials.append(mat_corpo_002)
me_sphere_007.use_remesh_preserve_volume = False
me_sphere_007.use_remesh_preserve_attributes = False
me_sphere_007.use_mirror_vertex_groups = False
me_sphere_007.update()
me_sphere_006 = bpy.data.meshes.new('Sphere.006')
me_sphere_006.from_pydata([(0.0, 0.7557, -0.6549), (0.06497, 0.2741, 0.9595), (0.1247, 0.5261, 0.8413), (0.1743, 0.7354, 0.6549), (0.2098, 0.8851, 0.4154), (0.2283, 0.9631, 0.1423), (0.2283, 0.9631, -0.1423), (0.2098, 0.8851, -0.4154), (0.1743, 0.7354, -0.6549), (0.1247, 0.5261, -0.8413), (0.06497, 0.2741, -0.9595), (0.1264, 0.2518, 0.9595), (0.2426, 0.4831, 0.8413), (0.3392, 0.6754, 0.6549), (0.4082, 0.8129, 0.4154), (0.4442, 0.8845, 0.1423), (0.4442, 0.8845, -0.1423), (0.4082, 0.8129, -0.4154), (0.3392, 0.6754, -0.6549), (0.2426, 0.4831, -0.8413), (0.1264, 0.2518, -0.9595), (0.1811, 0.2158, 0.9595), (0.3475, 0.4142, 0.8413), (0.4858, 0.5789, 0.6549), (0.5847, 0.6968, 0.4154), (0.6362, 0.7582, 0.1423), (0.6362, 0.7582, -0.1423), (0.5847, 0.6968, -0.4154), (0.4858, 0.5789, -0.6549), (0.3475, 0.4142, -0.8413), (0.1811, 0.2158, -0.9595), (-1.211e-07, 6.083e-08, 1.0), (0.226, 0.1682, 0.9595), (0.4337, 0.3228, 0.8413), (0.6062, 0.4513, 0.6549), (0.7296, 0.5432, 0.4154), (0.794, 0.5911, 0.1423), (0.794, 0.5911, -0.1423), (0.7296, 0.5432, -0.4154), (0.6062, 0.4513, -0.6549), (0.4337, 0.3228, -0.8413), (0.226, 0.1682, -0.9595), (0.2587, 0.1116, 0.9595), (0.4964, 0.2141, 0.8413), (0.6939, 0.2993, 0.6549), (0.8352, 0.3603, 0.4154), (0.9089, 0.392, 0.1423), (0.9089, 0.392, -0.1423), (0.8352, 0.3603, -0.4154), (0.6939, 0.2993, -0.6549), (0.4964, 0.2141, -0.8413), (0.2587, 0.1116, -0.9595), (0.2775, 0.04892, 0.9595), (0.5324, 0.09388, 0.8413), (0.7443, 0.1312, 0.6549), (0.8958, 0.158, 0.4154), (0.9748, 0.1719, 0.1423), (0.9748, 0.1719, -0.1423), (0.8958, 0.158, -0.4154), (0.7443, 0.1312, -0.6549), (0.5324, 0.09388, -0.8413), (0.2775, 0.04892, -0.9595), (0.2813, -0.01638, 0.9595), (0.5397, -0.03144, 0.8413), (0.7545, -0.04394, 0.6549), (0.9081, -0.05289, 0.4154), (0.9881, -0.05755, 0.1423), (0.9881, -0.05755, -0.1423), (0.9081, -0.05289, -0.4154), (0.7545, -0.04394, -0.6549), (0.5397, -0.03144, -0.8413), (0.2813, -0.01638, -0.9595), (0.2699, -0.0808, 0.9595), (0.5179, -0.1551, 0.8413), (0.724, -0.2168, 0.6549), (0.8714, -0.2609, 0.4154), (0.9482, -0.2839, 0.1423), (0.9482, -0.2839, -0.1423), (0.8714, -0.2609, -0.4154), (0.724, -0.2168, -0.6549), (0.5179, -0.1551, -0.8413), (0.2699, -0.0808, -0.9595), (0.244, -0.1409, 0.9595), (0.4682, -0.2703, 0.8413), (0.6545, -0.3779, 0.6549), (0.7878, -0.4548, 0.4154), (0.8572, -0.4949, 0.1423), (0.8572, -0.4949, -0.1423), (0.7878, -0.4548, -0.4154), (0.6545, -0.3779, -0.6549), (0.4682, -0.2703, -0.8413), (0.244, -0.1409, -0.9595), (0.2049, -0.1933, 0.9595), (0.3932, -0.371, 0.8413), (0.5497, -0.5186, 0.6549), (0.6616, -0.6242, 0.4154), (0.72, -0.6793, 0.1423), (0.72, -0.6793, -0.1423), (0.6616, -0.6242, -0.4154), (0.5497, -0.5186, -0.6549), (0.3932, -0.371, -0.8413), (0.2049, -0.1933, -0.9595), (0.1548, -0.2354, 0.9595), (0.2971, -0.4517, 0.8413), (0.4153, -0.6314, 0.6549), (0.4999, -0.76, 0.4154), (0.5439, -0.827, 0.1423), (0.5439, -0.827, -0.1423), (0.4999, -0.76, -0.4154), (0.4153, -0.6314, -0.6549), (0.2971, -0.4517, -0.8413), (0.1548, -0.2354, -0.9595), (0.09636, -0.2647, 0.9595), (0.1849, -0.508, 0.8413), (0.2585, -0.7102, 0.6549), (0.3111, -0.8548, 0.4154), (0.3385, -0.9301, 0.1423), (0.3385, -0.9301, -0.1423), (0.3111, -0.8548, -0.4154), (0.2585, -0.7102, -0.6549), (0.1849, -0.508, -0.8413), (0.09636, -0.2647, -0.9595), (0.03271, -0.2798, 0.9595), (0.06276, -0.537, 0.8413), (0.08774, -0.7506, 0.6549), (0.1056, -0.9035, 0.4154), (0.1149, -0.9831, 0.1423), (0.1149, -0.9831, -0.1423), (0.1056, -0.9035, -0.4154), (0.08774, -0.7506, -0.6549), (0.06276, -0.537, -0.8413), (0.03271, -0.2798, -0.9595), (-0.03271, -0.2798, 0.9595), (-0.06276, -0.537, 0.8413), (-0.08774, -0.7506, 0.6549), (-0.1056, -0.9035, 0.4154), (-0.1149, -0.9831, 0.1423), (-0.1149, -0.9831, -0.1423), (-0.1056, -0.9035, -0.4154), (-0.08774, -0.7506, -0.6549), (-0.06276, -0.537, -0.8413), (-0.03271, -0.2798, -0.9595), (-0.09636, -0.2647, 0.9595), (-0.1849, -0.508, 0.8413), (-0.2585, -0.7102, 0.6549), (-0.3111, -0.8548, 0.4154), (-0.3385, -0.9301, 0.1423), (-0.3385, -0.9301, -0.1423), (-0.3111, -0.8548, -0.4154), (-0.2585, -0.7102, -0.6549), (-0.1849, -0.508, -0.8413), (-0.09636, -0.2647, -0.9595), (-0.1548, -0.2354, 0.9595), (-0.2971, -0.4517, 0.8413), (-0.4153, -0.6314, 0.6549), (-0.4999, -0.76, 0.4154), (-0.5439, -0.827, 0.1423), (-0.5439, -0.827, -0.1423), (-0.4999, -0.76, -0.4154), (-0.4153, -0.6314, -0.6549), (-0.2971, -0.4517, -0.8413), (-0.1548, -0.2354, -0.9595), (-0.2049, -0.1933, 0.9595), (-0.3932, -0.371, 0.8413), (-0.5497, -0.5186, 0.6549), (-0.6616, -0.6242, 0.4154), (-0.72, -0.6793, 0.1423), (-0.72, -0.6793, -0.1423), (-0.6616, -0.6242, -0.4154), (-0.5497, -0.5186, -0.6549), (-0.3932, -0.371, -0.8413), (-0.2049, -0.1933, -0.9595), (-0.244, -0.1409, 0.9595), (-0.4682, -0.2703, 0.8413), (-0.6545, -0.3779, 0.6549), (-0.7878, -0.4548, 0.4154), (-0.8572, -0.4949, 0.1423), (-0.8572, -0.4949, -0.1423), (-0.7878, -0.4548, -0.4154), (-0.6545, -0.3779, -0.6549), (-0.4682, -0.2703, -0.8413), (-0.244, -0.1409, -0.9595), (-0.2699, -0.0808, 0.9595), (-0.5179, -0.1551, 0.8413), (-0.724, -0.2168, 0.6549), (-0.8714, -0.2609, 0.4154), (-0.9482, -0.2839, 0.1423), (-0.9482, -0.2839, -0.1423), (-0.8714, -0.2609, -0.4154), (-0.724, -0.2168, -0.6549), (-0.5179, -0.1551, -0.8413), (-0.2699, -0.0808, -0.9595), (-0.2813, -0.01638, 0.9595), (-0.5397, -0.03144, 0.8413), (-0.7545, -0.04394, 0.6549), (-0.9081, -0.05289, 0.4154), (-0.9881, -0.05755, 0.1423), (-0.9881, -0.05755, -0.1423), (-0.9081, -0.05289, -0.4154), (-0.7545, -0.04394, -0.6549), (-0.5397, -0.03144, -0.8413), (-0.2813, -0.01638, -0.9595), (-0.2775, 0.04892, 0.9595), (-0.5324, 0.09388, 0.8413), (-0.7443, 0.1312, 0.6549), (-0.8958, 0.158, 0.4154), (-0.9748, 0.1719, 0.1423), (-0.9748, 0.1719, -0.1423), (-0.8958, 0.158, -0.4154), (-0.7443, 0.1312, -0.6549), (-0.5324, 0.09388, -0.8413), (-0.2775, 0.04892, -0.9595), (-0.2587, 0.1116, 0.9595), (-0.4964, 0.2141, 0.8413), (-0.6939, 0.2993, 0.6549), (-0.8352, 0.3603, 0.4154), (-0.9089, 0.392, 0.1423), (-0.9089, 0.392, -0.1423), (-0.8352, 0.3603, -0.4154), (-0.6939, 0.2993, -0.6549), (-0.4964, 0.2141, -0.8413), (-0.2587, 0.1116, -0.9595), (-0.226, 0.1682, 0.9595), (-0.4337, 0.3228, 0.8413), (-0.6062, 0.4513, 0.6549), (-0.7296, 0.5432, 0.4154), (-0.794, 0.5911, 0.1423), (-0.794, 0.5911, -0.1423), (-0.7296, 0.5432, -0.4154), (-0.6062, 0.4513, -0.6549), (-0.4337, 0.3228, -0.8413), (-0.226, 0.1682, -0.9595), (-0.1811, 0.2158, 0.9595), (-0.3475, 0.4142, 0.8413), (-0.4858, 0.5789, 0.6549), (-0.5847, 0.6968, 0.4154), (-0.6362, 0.7582, 0.1423), (-0.6362, 0.7582, -0.1423), (-0.5847, 0.6968, -0.4154), (-0.4858, 0.5789, -0.6549), (-0.3475, 0.4142, -0.8413), (-0.1811, 0.2158, -0.9595), (-0.1264, 0.2518, 0.9595), (-0.2426, 0.4831, 0.8413), (-0.3392, 0.6754, 0.6549), (-0.4082, 0.8129, 0.4154), (-0.4442, 0.8845, 0.1423), (-0.4442, 0.8845, -0.1423), (-0.4082, 0.8129, -0.4154), (-0.3392, 0.6754, -0.6549), (-0.2426, 0.4831, -0.8413), (-0.1264, 0.2518, -0.9595), (-0.06497, 0.2741, 0.9595), (-0.1247, 0.5261, 0.8413), (-0.1743, 0.7354, 0.6549), (-0.2098, 0.8851, 0.4154), (-0.2283, 0.9631, 0.1423), (-0.2283, 0.9631, -0.1423), (-0.2098, 0.8851, -0.4154), (-0.1743, 0.7354, -0.6549), (-0.1247, 0.5261, -0.8413), (-0.06497, 0.2741, -0.9595), (-1.992e-08, 0.2817, 0.9595), (-1.992e-08, 0.5406, 0.8413), (-1.992e-08, 0.7557, 0.6549), (-6.462e-08, 0.9096, 0.4154), (-1.093e-07, 0.9898, 0.1423), (-1.093e-07, 0.9898, -0.1423), (8.439e-08, 0.9096, -0.4154), (-5.02e-09, 0.5406, -0.8413), (9.881e-09, 0.2817, -0.9595), (0.0, 1.51e-07, -1.0)], [], [(271, 270, 10), (262, 31, 1), (0, 268, 7, 8), (266, 265, 4, 5), (263, 262, 1, 2), (269, 0, 8, 9), (267, 266, 5, 6), (264, 263, 2, 3), (270, 269, 9, 10), (268, 267, 6, 7), (265, 264, 3, 4), (7, 6, 16, 17), (4, 3, 13, 14), (271, 10, 20), (1, 31, 11), (8, 7, 17, 18), (5, 4, 14, 15), (2, 1, 11, 12), (9, 8, 18, 19), (6, 5, 15, 16), (3, 2, 12, 13), (10, 9, 19, 20), (271, 20, 30), (11, 31, 21), (18, 17, 27, 28), (15, 14, 24, 25), (12, 11, 21, 22), (19, 18, 28, 29), (16, 15, 25, 26), (13, 12, 22, 23), (20, 19, 29, 30), (17, 16, 26, 27), (14, 13, 23, 24), (25, 24, 35, 36), (22, 21, 32, 33), (29, 28, 39, 40), (26, 25, 36, 37), (23, 22, 33, 34), (30, 29, 40, 41), (27, 26, 37, 38), (24, 23, 34, 35), (271, 30, 41), (21, 31, 32), (28, 27, 38, 39), (37, 36, 46, 47), (34, 33, 43, 44), (41, 40, 50, 51), (38, 37, 47, 48), (35, 34, 44, 45), (271, 41, 51), (32, 31, 42), (39, 38, 48, 49), (36, 35, 45, 46), (33, 32, 42, 43), (40, 39, 49, 50), (51, 50, 60, 61), (48, 47, 57, 58), (45, 44, 54, 55), (271, 51, 61), (42, 31, 52), (49, 48, 58, 59), (46, 45, 55, 56), (43, 42, 52, 53), (50, 49, 59, 60), (47, 46, 56, 57), (44, 43, 53, 54), (55, 54, 64, 65), (271, 61, 71), (52, 31, 62), (59, 58, 68, 69), (56, 55, 65, 66), (53, 52, 62, 63), (60, 59, 69, 70), (57, 56, 66, 67), (54, 53, 63, 64), (61, 60, 70, 71), (58, 57, 67, 68), (66, 65, 75, 76), (63, 62, 72, 73), (70, 69, 79, 80), (67, 66, 76, 77), (64, 63, 73, 74), (71, 70, 80, 81), (68, 67, 77, 78), (65, 64, 74, 75), (271, 71, 81), (62, 31, 72), (69, 68, 78, 79), (80, 79, 89, 90), (77, 76, 86, 87), (74, 73, 83, 84), (81, 80, 90, 91), (78, 77, 87, 88), (75, 74, 84, 85), (271, 81, 91), (72, 31, 82), (79, 78, 88, 89), (76, 75, 85, 86), (73, 72, 82, 83), (84, 83, 93, 94), (91, 90, 100, 101), (88, 87, 97, 98), (85, 84, 94, 95), (271, 91, 101), (82, 31, 92), (89, 88, 98, 99), (86, 85, 95, 96), (83, 82, 92, 93), (90, 89, 99, 100), (87, 86, 96, 97), (95, 94, 104, 105), (271, 101, 111), (92, 31, 102), (99, 98, 108, 109), (96, 95, 105, 106), (93, 92, 102, 103), (100, 99, 109, 110), (97, 96, 106, 107), (94, 93, 103, 104), (101, 100, 110, 111), (98, 97, 107, 108), (109, 108, 118, 119), (106, 105, 115, 116), (103, 102, 112, 113), (110, 109, 119, 120), (107, 106, 116, 117), (104, 103, 113, 114), (111, 110, 120, 121), (108, 107, 117, 118), (105, 104, 114, 115), (271, 111, 121), (102, 31, 112), (113, 112, 122, 123), (120, 119, 129, 130), (117, 116, 126, 127), (114, 113, 123, 124), (121, 120, 130, 131), (118, 117, 127, 128), (115, 114, 124, 125), (271, 121, 131), (112, 31, 122), (119, 118, 128, 129), (116, 115, 125, 126), (124, 123, 133, 134), (131, 130, 140, 141), (128, 127, 137, 138), (125, 124, 134, 135), (271, 131, 141), (122, 31, 132), (129, 128, 138, 139), (126, 125, 135, 136), (123, 122, 132, 133), (130, 129, 139, 140), (127, 126, 136, 137), (138, 137, 147, 148), (135, 134, 144, 145), (271, 141, 151), (132, 31, 142), (139, 138, 148, 149), (136, 135, 145, 146), (133, 132, 142, 143), (140, 139, 149, 150), (137, 136, 146, 147), (134, 133, 143, 144), (141, 140, 150, 151), (142, 31, 152), (149, 148, 158, 159), (146, 145, 155, 156), (143, 142, 152, 153), (150, 149, 159, 160), (147, 146, 156, 157), (144, 143, 153, 154), (151, 150, 160, 161), (148, 147, 157, 158), (145, 144, 154, 155), (271, 151, 161), (153, 152, 162, 163), (160, 159, 169, 170), (157, 156, 166, 167), (154, 153, 163, 164), (161, 160, 170, 171), (158, 157, 167, 168), (155, 154, 164, 165), (271, 161, 171), (152, 31, 162), (159, 158, 168, 169), (156, 155, 165, 166), (167, 166, 176, 177), (164, 163, 173, 174), (171, 170, 180, 181), (168, 167, 177, 178), (165, 164, 174, 175), (271, 171, 181), (162, 31, 172), (169, 168, 178, 179), (166, 165, 175, 176), (163, 162, 172, 173), (170, 169, 179, 180), (178, 177, 187, 188), (175, 174, 184, 185), (271, 181, 191), (172, 31, 182), (179, 178, 188, 189), (176, 175, 185, 186), (173, 172, 182, 183), (180, 179, 189, 190), (177, 176, 186, 187), (174, 173, 183, 184), (181, 180, 190, 191), (271, 191, 201), (182, 31, 192), (189, 188, 198, 199), (186, 185, 195, 196), (183, 182, 192, 193), (190, 189, 199, 200), (187, 186, 196, 197), (184, 183, 193, 194), (191, 190, 200, 201), (188, 187, 197, 198), (185, 184, 194, 195), (196, 195, 205, 206), (193, 192, 202, 203), (200, 199, 209, 210), (197, 196, 206, 207), (194, 193, 203, 204), (201, 200, 210, 211), (198, 197, 207, 208), (195, 194, 204, 205), (271, 201, 211), (192, 31, 202), (199, 198, 208, 209), (207, 206, 216, 217), (204, 203, 213, 214), (211, 210, 220, 221), (208, 207, 217, 218), (205, 204, 214, 215), (271, 211, 221), (202, 31, 212), (209, 208, 218, 219), (206, 205, 215, 216), (203, 202, 212, 213), (210, 209, 219, 220), (221, 220, 230, 231), (218, 217, 227, 228), (215, 214, 224, 225), (271, 221, 231), (212, 31, 222), (219, 218, 228, 229), (216, 215, 225, 226), (213, 212, 222, 223), (220, 219, 229, 230), (217, 216, 226, 227), (214, 213, 223, 224), (225, 224, 234, 235), (271, 231, 241), (222, 31, 232), (229, 228, 238, 239), (226, 225, 235, 236), (223, 222, 232, 233), (230, 229, 239, 240), (227, 226, 236, 237), (224, 223, 233, 234), (231, 230, 240, 241), (228, 227, 237, 238), (236, 235, 245, 246), (233, 232, 242, 243), (240, 239, 249, 250), (237, 236, 246, 247), (234, 233, 243, 244), (241, 240, 250, 251), (238, 237, 247, 248), (235, 234, 244, 245), (271, 241, 251), (232, 31, 242), (239, 238, 248, 249), (250, 249, 259, 260), (247, 246, 256, 257), (244, 243, 253, 254), (251, 250, 260, 261), (248, 247, 257, 258), (245, 244, 254, 255), (271, 251, 261), (242, 31, 252), (249, 248, 258, 259), (246, 245, 255, 256), (243, 242, 252, 253), (254, 253, 263, 264), (261, 260, 269, 270), (258, 257, 267, 268), (255, 254, 264, 265), (271, 261, 270), (252, 31, 262), (259, 258, 268, 0), (256, 255, 265, 266), (253, 252, 262, 263), (260, 259, 0, 269), (257, 256, 266, 267)])
me_sphere_006.polygons.foreach_set('material_index', [0, 0, 0, 0, 0, 0, 0, 0, 0, 0, 0, 0, 0, 0, 0, 0, 0, 0, 0, 0, 0, 0, 0, 0, 0, 0, 0, 0, 0, 0, 0, 0, 0, 0, 0, 0, 0, 0, 0, 0, 0, 0, 0, 0, 1, 0, 0, 1, 1, 0, 0, 0, 1, 0, 0, 0, 1, 1, 0, 0, 0, 1, 0, 0, 1, 0, 1, 0, 0, 0, 1, 0, 0, 1, 0, 0, 1, 1, 0, 0, 1, 0, 0, 1, 1, 0, 0, 0, 0, 0, 0, 0, 0, 0, 0, 0, 0, 0, 0, 0, 0, 0, 0, 0, 0, 0, 0, 0, 0, 0, 0, 0, 0, 0, 0, 0, 0, 0, 0, 0, 0, 0, 0, 0, 0, 0, 0, 0, 0, 0, 0, 0, 0, 0, 0, 0, 0, 0, 0, 0, 0, 0, 0, 0, 0, 0, 0, 0, 0, 0, 0, 0, 0, 0, 0, 0, 0, 0, 0, 0, 0, 0, 0, 0, 0, 0, 0, 0, 0, 0, 0, 0, 0, 0, 0, 0, 0, 0, 0, 0, 0, 0, 0, 0, 0, 0, 0, 0, 0, 0, 0, 0, 0, 0, 0, 0, 0, 0, 0, 0, 0, 0, 0, 0, 0, 0, 0, 0, 0, 0, 0, 0, 0, 0, 0, 0, 0, 0, 0, 0, 0, 0, 0, 0, 0, 0, 0, 0, 0, 0, 0, 0, 0, 0, 0, 0, 0, 0, 0, 0, 0, 0, 0, 0, 0, 0, 0, 0, 0, 0, 0, 0, 0, 0, 0, 0, 0, 0, 0, 0, 0, 0, 0, 0, 0, 0, 0, 0, 0, 0, 0, 0, 0, 0, 0, 0, 0, 0, 0, 0, 0, 0, 0, 0, 0, 0, 0, 0, 0, 0, 0, 0, 0, 0, 0, 0, 0])
me_sphere_006.materials.append(mat_material_002)
me_sphere_006.materials.append(mat_material_004)
me_sphere_006.use_remesh_preserve_volume = False
me_sphere_006.use_remesh_preserve_attributes = False
me_sphere_006.use_mirror_vertex_groups = False
me_sphere_006.update()
me_sphere_005 = bpy.data.meshes.new('Sphere.005')
me_sphere_005.from_pydata([(0.0, 0.7557, -0.6549), (0.06497, 0.2741, 0.9595), (0.1247, 0.5261, 0.8413), (0.1743, 0.7354, 0.6549), (0.2098, 0.8851, 0.4154), (0.2283, 0.9631, 0.1423), (0.2283, 0.9631, -0.1423), (0.2098, 0.8851, -0.4154), (0.1743, 0.7354, -0.6549), (0.1247, 0.5261, -0.8413), (0.06497, 0.2741, -0.9595), (0.1264, 0.2518, 0.9595), (0.2426, 0.4831, 0.8413), (0.3392, 0.6754, 0.6549), (0.4082, 0.8129, 0.4154), (0.4442, 0.8845, 0.1423), (0.4442, 0.8845, -0.1423), (0.4082, 0.8129, -0.4154), (0.3392, 0.6754, -0.6549), (0.2426, 0.4831, -0.8413), (0.1264, 0.2518, -0.9595), (0.1811, 0.2158, 0.9595), (0.3475, 0.4142, 0.8413), (0.4858, 0.5789, 0.6549), (0.5847, 0.6968, 0.4154), (0.6362, 0.7582, 0.1423), (0.6362, 0.7582, -0.1423), (0.5847, 0.6968, -0.4154), (0.4858, 0.5789, -0.6549), (0.3475, 0.4142, -0.8413), (0.1811, 0.2158, -0.9595), (-1.211e-07, 6.083e-08, 1.0), (0.226, 0.1682, 0.9595), (0.4337, 0.3228, 0.8413), (0.6062, 0.4513, 0.6549), (0.7296, 0.5432, 0.4154), (0.794, 0.5911, 0.1423), (0.794, 0.5911, -0.1423), (0.7296, 0.5432, -0.4154), (0.6062, 0.4513, -0.6549), (0.4337, 0.3228, -0.8413), (0.226, 0.1682, -0.9595), (0.2587, 0.1116, 0.9595), (0.4964, 0.2141, 0.8413), (0.6939, 0.2993, 0.6549), (0.8352, 0.3603, 0.4154), (0.9089, 0.392, 0.1423), (0.9089, 0.392, -0.1423), (0.8352, 0.3603, -0.4154), (0.6939, 0.2993, -0.6549), (0.4964, 0.2141, -0.8413), (0.2587, 0.1116, -0.9595), (0.2775, 0.04892, 0.9595), (0.5324, 0.09388, 0.8413), (0.7443, 0.1312, 0.6549), (0.8958, 0.158, 0.4154), (0.9748, 0.1719, 0.1423), (0.9748, 0.1719, -0.1423), (0.8958, 0.158, -0.4154), (0.7443, 0.1312, -0.6549), (0.5324, 0.09388, -0.8413), (0.2775, 0.04892, -0.9595), (0.2813, -0.01638, 0.9595), (0.5397, -0.03144, 0.8413), (0.7545, -0.04394, 0.6549), (0.9081, -0.05289, 0.4154), (0.9881, -0.05755, 0.1423), (0.9881, -0.05755, -0.1423), (0.9081, -0.05289, -0.4154), (0.7545, -0.04394, -0.6549), (0.5397, -0.03144, -0.8413), (0.2813, -0.01638, -0.9595), (0.2699, -0.0808, 0.9595), (0.5179, -0.1551, 0.8413), (0.724, -0.2168, 0.6549), (0.8714, -0.2609, 0.4154), (0.9482, -0.2839, 0.1423), (0.9482, -0.2839, -0.1423), (0.8714, -0.2609, -0.4154), (0.724, -0.2168, -0.6549), (0.5179, -0.1551, -0.8413), (0.2699, -0.0808, -0.9595), (0.244, -0.1409, 0.9595), (0.4682, -0.2703, 0.8413), (0.6545, -0.3779, 0.6549), (0.7878, -0.4548, 0.4154), (0.8572, -0.4949, 0.1423), (0.8572, -0.4949, -0.1423), (0.7878, -0.4548, -0.4154), (0.6545, -0.3779, -0.6549), (0.4682, -0.2703, -0.8413), (0.244, -0.1409, -0.9595), (0.2049, -0.1933, 0.9595), (0.3932, -0.371, 0.8413), (0.5497, -0.5186, 0.6549), (0.6616, -0.6242, 0.4154), (0.72, -0.6793, 0.1423), (0.72, -0.6793, -0.1423), (0.6616, -0.6242, -0.4154), (0.5497, -0.5186, -0.6549), (0.3932, -0.371, -0.8413), (0.2049, -0.1933, -0.9595), (0.1548, -0.2354, 0.9595), (0.2971, -0.4517, 0.8413), (0.4153, -0.6314, 0.6549), (0.4999, -0.76, 0.4154), (0.5439, -0.827, 0.1423), (0.5439, -0.827, -0.1423), (0.4999, -0.76, -0.4154), (0.4153, -0.6314, -0.6549), (0.2971, -0.4517, -0.8413), (0.1548, -0.2354, -0.9595), (0.09636, -0.2647, 0.9595), (0.1849, -0.508, 0.8413), (0.2585, -0.7102, 0.6549), (0.3111, -0.8548, 0.4154), (0.3385, -0.9301, 0.1423), (0.3385, -0.9301, -0.1423), (0.3111, -0.8548, -0.4154), (0.2585, -0.7102, -0.6549), (0.1849, -0.508, -0.8413), (0.09636, -0.2647, -0.9595), (0.03271, -0.2798, 0.9595), (0.06276, -0.537, 0.8413), (0.08774, -0.7506, 0.6549), (0.1056, -0.9035, 0.4154), (0.1149, -0.9831, 0.1423), (0.1149, -0.9831, -0.1423), (0.1056, -0.9035, -0.4154), (0.08774, -0.7506, -0.6549), (0.06276, -0.537, -0.8413), (0.03271, -0.2798, -0.9595), (-0.03271, -0.2798, 0.9595), (-0.06276, -0.537, 0.8413), (-0.08774, -0.7506, 0.6549), (-0.1056, -0.9035, 0.4154), (-0.1149, -0.9831, 0.1423), (-0.1149, -0.9831, -0.1423), (-0.1056, -0.9035, -0.4154), (-0.08774, -0.7506, -0.6549), (-0.06276, -0.537, -0.8413), (-0.03271, -0.2798, -0.9595), (-0.09636, -0.2647, 0.9595), (-0.1849, -0.508, 0.8413), (-0.2585, -0.7102, 0.6549), (-0.3111, -0.8548, 0.4154), (-0.3385, -0.9301, 0.1423), (-0.3385, -0.9301, -0.1423), (-0.3111, -0.8548, -0.4154), (-0.2585, -0.7102, -0.6549), (-0.1849, -0.508, -0.8413), (-0.09636, -0.2647, -0.9595), (-0.1548, -0.2354, 0.9595), (-0.2971, -0.4517, 0.8413), (-0.4153, -0.6314, 0.6549), (-0.4999, -0.76, 0.4154), (-0.5439, -0.827, 0.1423), (-0.5439, -0.827, -0.1423), (-0.4999, -0.76, -0.4154), (-0.4153, -0.6314, -0.6549), (-0.2971, -0.4517, -0.8413), (-0.1548, -0.2354, -0.9595), (-0.2049, -0.1933, 0.9595), (-0.3932, -0.371, 0.8413), (-0.5497, -0.5186, 0.6549), (-0.6616, -0.6242, 0.4154), (-0.72, -0.6793, 0.1423), (-0.72, -0.6793, -0.1423), (-0.6616, -0.6242, -0.4154), (-0.5497, -0.5186, -0.6549), (-0.3932, -0.371, -0.8413), (-0.2049, -0.1933, -0.9595), (-0.244, -0.1409, 0.9595), (-0.4682, -0.2703, 0.8413), (-0.6545, -0.3779, 0.6549), (-0.7878, -0.4548, 0.4154), (-0.8572, -0.4949, 0.1423), (-0.8572, -0.4949, -0.1423), (-0.7878, -0.4548, -0.4154), (-0.6545, -0.3779, -0.6549), (-0.4682, -0.2703, -0.8413), (-0.244, -0.1409, -0.9595), (-0.2699, -0.0808, 0.9595), (-0.5179, -0.1551, 0.8413), (-0.724, -0.2168, 0.6549), (-0.8714, -0.2609, 0.4154), (-0.9482, -0.2839, 0.1423), (-0.9482, -0.2839, -0.1423), (-0.8714, -0.2609, -0.4154), (-0.724, -0.2168, -0.6549), (-0.5179, -0.1551, -0.8413), (-0.2699, -0.0808, -0.9595), (-0.2813, -0.01638, 0.9595), (-0.5397, -0.03144, 0.8413), (-0.7545, -0.04394, 0.6549), (-0.9081, -0.05289, 0.4154), (-0.9881, -0.05755, 0.1423), (-0.9881, -0.05755, -0.1423), (-0.9081, -0.05289, -0.4154), (-0.7545, -0.04394, -0.6549), (-0.5397, -0.03144, -0.8413), (-0.2813, -0.01638, -0.9595), (-0.2775, 0.04892, 0.9595), (-0.5324, 0.09388, 0.8413), (-0.7443, 0.1312, 0.6549), (-0.8958, 0.158, 0.4154), (-0.9748, 0.1719, 0.1423), (-0.9748, 0.1719, -0.1423), (-0.8958, 0.158, -0.4154), (-0.7443, 0.1312, -0.6549), (-0.5324, 0.09388, -0.8413), (-0.2775, 0.04892, -0.9595), (-0.2587, 0.1116, 0.9595), (-0.4964, 0.2141, 0.8413), (-0.6939, 0.2993, 0.6549), (-0.8352, 0.3603, 0.4154), (-0.9089, 0.392, 0.1423), (-0.9089, 0.392, -0.1423), (-0.8352, 0.3603, -0.4154), (-0.6939, 0.2993, -0.6549), (-0.4964, 0.2141, -0.8413), (-0.2587, 0.1116, -0.9595), (-0.226, 0.1682, 0.9595), (-0.4337, 0.3228, 0.8413), (-0.6062, 0.4513, 0.6549), (-0.7296, 0.5432, 0.4154), (-0.794, 0.5911, 0.1423), (-0.794, 0.5911, -0.1423), (-0.7296, 0.5432, -0.4154), (-0.6062, 0.4513, -0.6549), (-0.4337, 0.3228, -0.8413), (-0.226, 0.1682, -0.9595), (-0.1811, 0.2158, 0.9595), (-0.3475, 0.4142, 0.8413), (-0.4858, 0.5789, 0.6549), (-0.5847, 0.6968, 0.4154), (-0.6362, 0.7582, 0.1423), (-0.6362, 0.7582, -0.1423), (-0.5847, 0.6968, -0.4154), (-0.4858, 0.5789, -0.6549), (-0.3475, 0.4142, -0.8413), (-0.1811, 0.2158, -0.9595), (-0.1264, 0.2518, 0.9595), (-0.2426, 0.4831, 0.8413), (-0.3392, 0.6754, 0.6549), (-0.4082, 0.8129, 0.4154), (-0.4442, 0.8845, 0.1423), (-0.4442, 0.8845, -0.1423), (-0.4082, 0.8129, -0.4154), (-0.3392, 0.6754, -0.6549), (-0.2426, 0.4831, -0.8413), (-0.1264, 0.2518, -0.9595), (-0.06497, 0.2741, 0.9595), (-0.1247, 0.5261, 0.8413), (-0.1743, 0.7354, 0.6549), (-0.2098, 0.8851, 0.4154), (-0.2283, 0.9631, 0.1423), (-0.2283, 0.9631, -0.1423), (-0.2098, 0.8851, -0.4154), (-0.1743, 0.7354, -0.6549), (-0.1247, 0.5261, -0.8413), (-0.06497, 0.2741, -0.9595), (-1.992e-08, 0.2817, 0.9595), (-1.992e-08, 0.5406, 0.8413), (-1.992e-08, 0.7557, 0.6549), (-6.462e-08, 0.9096, 0.4154), (-1.093e-07, 0.9898, 0.1423), (-1.093e-07, 0.9898, -0.1423), (8.439e-08, 0.9096, -0.4154), (-5.02e-09, 0.5406, -0.8413), (9.881e-09, 0.2817, -0.9595), (0.0, 1.51e-07, -1.0)], [], [(271, 270, 10), (262, 31, 1), (0, 268, 7, 8), (266, 265, 4, 5), (263, 262, 1, 2), (269, 0, 8, 9), (267, 266, 5, 6), (264, 263, 2, 3), (270, 269, 9, 10), (268, 267, 6, 7), (265, 264, 3, 4), (7, 6, 16, 17), (4, 3, 13, 14), (271, 10, 20), (1, 31, 11), (8, 7, 17, 18), (5, 4, 14, 15), (2, 1, 11, 12), (9, 8, 18, 19), (6, 5, 15, 16), (3, 2, 12, 13), (10, 9, 19, 20), (271, 20, 30), (11, 31, 21), (18, 17, 27, 28), (15, 14, 24, 25), (12, 11, 21, 22), (19, 18, 28, 29), (16, 15, 25, 26), (13, 12, 22, 23), (20, 19, 29, 30), (17, 16, 26, 27), (14, 13, 23, 24), (25, 24, 35, 36), (22, 21, 32, 33), (29, 28, 39, 40), (26, 25, 36, 37), (23, 22, 33, 34), (30, 29, 40, 41), (27, 26, 37, 38), (24, 23, 34, 35), (271, 30, 41), (21, 31, 32), (28, 27, 38, 39), (37, 36, 46, 47), (34, 33, 43, 44), (41, 40, 50, 51), (38, 37, 47, 48), (35, 34, 44, 45), (271, 41, 51), (32, 31, 42), (39, 38, 48, 49), (36, 35, 45, 46), (33, 32, 42, 43), (40, 39, 49, 50), (51, 50, 60, 61), (48, 47, 57, 58), (45, 44, 54, 55), (271, 51, 61), (42, 31, 52), (49, 48, 58, 59), (46, 45, 55, 56), (43, 42, 52, 53), (50, 49, 59, 60), (47, 46, 56, 57), (44, 43, 53, 54), (55, 54, 64, 65), (271, 61, 71), (52, 31, 62), (59, 58, 68, 69), (56, 55, 65, 66), (53, 52, 62, 63), (60, 59, 69, 70), (57, 56, 66, 67), (54, 53, 63, 64), (61, 60, 70, 71), (58, 57, 67, 68), (66, 65, 75, 76), (63, 62, 72, 73), (70, 69, 79, 80), (67, 66, 76, 77), (64, 63, 73, 74), (71, 70, 80, 81), (68, 67, 77, 78), (65, 64, 74, 75), (271, 71, 81), (62, 31, 72), (69, 68, 78, 79), (80, 79, 89, 90), (77, 76, 86, 87), (74, 73, 83, 84), (81, 80, 90, 91), (78, 77, 87, 88), (75, 74, 84, 85), (271, 81, 91), (72, 31, 82), (79, 78, 88, 89), (76, 75, 85, 86), (73, 72, 82, 83), (84, 83, 93, 94), (91, 90, 100, 101), (88, 87, 97, 98), (85, 84, 94, 95), (271, 91, 101), (82, 31, 92), (89, 88, 98, 99), (86, 85, 95, 96), (83, 82, 92, 93), (90, 89, 99, 100), (87, 86, 96, 97), (95, 94, 104, 105), (271, 101, 111), (92, 31, 102), (99, 98, 108, 109), (96, 95, 105, 106), (93, 92, 102, 103), (100, 99, 109, 110), (97, 96, 106, 107), (94, 93, 103, 104), (101, 100, 110, 111), (98, 97, 107, 108), (109, 108, 118, 119), (106, 105, 115, 116), (103, 102, 112, 113), (110, 109, 119, 120), (107, 106, 116, 117), (104, 103, 113, 114), (111, 110, 120, 121), (108, 107, 117, 118), (105, 104, 114, 115), (271, 111, 121), (102, 31, 112), (113, 112, 122, 123), (120, 119, 129, 130), (117, 116, 126, 127), (114, 113, 123, 124), (121, 120, 130, 131), (118, 117, 127, 128), (115, 114, 124, 125), (271, 121, 131), (112, 31, 122), (119, 118, 128, 129), (116, 115, 125, 126), (124, 123, 133, 134), (131, 130, 140, 141), (128, 127, 137, 138), (125, 124, 134, 135), (271, 131, 141), (122, 31, 132), (129, 128, 138, 139), (126, 125, 135, 136), (123, 122, 132, 133), (130, 129, 139, 140), (127, 126, 136, 137), (138, 137, 147, 148), (135, 134, 144, 145), (271, 141, 151), (132, 31, 142), (139, 138, 148, 149), (136, 135, 145, 146), (133, 132, 142, 143), (140, 139, 149, 150), (137, 136, 146, 147), (134, 133, 143, 144), (141, 140, 150, 151), (142, 31, 152), (149, 148, 158, 159), (146, 145, 155, 156), (143, 142, 152, 153), (150, 149, 159, 160), (147, 146, 156, 157), (144, 143, 153, 154), (151, 150, 160, 161), (148, 147, 157, 158), (145, 144, 154, 155), (271, 151, 161), (153, 152, 162, 163), (160, 159, 169, 170), (157, 156, 166, 167), (154, 153, 163, 164), (161, 160, 170, 171), (158, 157, 167, 168), (155, 154, 164, 165), (271, 161, 171), (152, 31, 162), (159, 158, 168, 169), (156, 155, 165, 166), (167, 166, 176, 177), (164, 163, 173, 174), (171, 170, 180, 181), (168, 167, 177, 178), (165, 164, 174, 175), (271, 171, 181), (162, 31, 172), (169, 168, 178, 179), (166, 165, 175, 176), (163, 162, 172, 173), (170, 169, 179, 180), (178, 177, 187, 188), (175, 174, 184, 185), (271, 181, 191), (172, 31, 182), (179, 178, 188, 189), (176, 175, 185, 186), (173, 172, 182, 183), (180, 179, 189, 190), (177, 176, 186, 187), (174, 173, 183, 184), (181, 180, 190, 191), (271, 191, 201), (182, 31, 192), (189, 188, 198, 199), (186, 185, 195, 196), (183, 182, 192, 193), (190, 189, 199, 200), (187, 186, 196, 197), (184, 183, 193, 194), (191, 190, 200, 201), (188, 187, 197, 198), (185, 184, 194, 195), (196, 195, 205, 206), (193, 192, 202, 203), (200, 199, 209, 210), (197, 196, 206, 207), (194, 193, 203, 204), (201, 200, 210, 211), (198, 197, 207, 208), (195, 194, 204, 205), (271, 201, 211), (192, 31, 202), (199, 198, 208, 209), (207, 206, 216, 217), (204, 203, 213, 214), (211, 210, 220, 221), (208, 207, 217, 218), (205, 204, 214, 215), (271, 211, 221), (202, 31, 212), (209, 208, 218, 219), (206, 205, 215, 216), (203, 202, 212, 213), (210, 209, 219, 220), (221, 220, 230, 231), (218, 217, 227, 228), (215, 214, 224, 225), (271, 221, 231), (212, 31, 222), (219, 218, 228, 229), (216, 215, 225, 226), (213, 212, 222, 223), (220, 219, 229, 230), (217, 216, 226, 227), (214, 213, 223, 224), (225, 224, 234, 235), (271, 231, 241), (222, 31, 232), (229, 228, 238, 239), (226, 225, 235, 236), (223, 222, 232, 233), (230, 229, 239, 240), (227, 226, 236, 237), (224, 223, 233, 234), (231, 230, 240, 241), (228, 227, 237, 238), (236, 235, 245, 246), (233, 232, 242, 243), (240, 239, 249, 250), (237, 236, 246, 247), (234, 233, 243, 244), (241, 240, 250, 251), (238, 237, 247, 248), (235, 234, 244, 245), (271, 241, 251), (232, 31, 242), (239, 238, 248, 249), (250, 249, 259, 260), (247, 246, 256, 257), (244, 243, 253, 254), (251, 250, 260, 261), (248, 247, 257, 258), (245, 244, 254, 255), (271, 251, 261), (242, 31, 252), (249, 248, 258, 259), (246, 245, 255, 256), (243, 242, 252, 253), (254, 253, 263, 264), (261, 260, 269, 270), (258, 257, 267, 268), (255, 254, 264, 265), (271, 261, 270), (252, 31, 262), (259, 258, 268, 0), (256, 255, 265, 266), (253, 252, 262, 263), (260, 259, 0, 269), (257, 256, 266, 267)])
me_sphere_005.polygons.foreach_set('material_index', [0, 0, 0, 0, 0, 0, 0, 0, 0, 0, 0, 0, 0, 0, 0, 0, 0, 0, 0, 0, 0, 0, 0, 0, 0, 0, 0, 0, 0, 0, 0, 0, 0, 0, 0, 0, 0, 0, 0, 0, 0, 0, 0, 0, 0, 0, 0, 0, 0, 0, 0, 0, 0, 0, 0, 0, 1, 1, 0, 0, 0, 1, 0, 0, 1, 0, 1, 0, 0, 0, 1, 0, 0, 1, 0, 0, 1, 1, 0, 0, 1, 0, 0, 1, 1, 0, 0, 0, 0, 1, 0, 0, 1, 1, 0, 0, 0, 1, 0, 0, 0, 0, 0, 0, 0, 0, 0, 0, 0, 0, 0, 0, 0, 0, 0, 0, 0, 0, 0, 0, 0, 0, 0, 0, 0, 0, 0, 0, 0, 0, 0, 0, 0, 0, 0, 0, 0, 0, 0, 0, 0, 0, 0, 0, 0, 0, 0, 0, 0, 0, 0, 0, 0, 0, 0, 0, 0, 0, 0, 0, 0, 0, 0, 0, 0, 0, 0, 0, 0, 0, 0, 0, 0, 0, 0, 0, 0, 0, 0, 0, 0, 0, 0, 0, 0, 0, 0, 0, 0, 0, 0, 0, 0, 0, 0, 0, 0, 0, 0, 0, 0, 0, 0, 0, 0, 0, 0, 0, 0, 0, 0, 0, 0, 0, 0, 0, 0, 0, 0, 0, 0, 0, 0, 0, 0, 0, 0, 0, 0, 0, 0, 0, 0, 0, 0, 0, 0, 0, 0, 0, 0, 0, 0, 0, 0, 0, 0, 0, 0, 0, 0, 0, 0, 0, 0, 0, 0, 0, 0, 0, 0, 0, 0, 0, 0, 0, 0, 0, 0, 0, 0, 0, 0, 0, 0, 0, 0, 0, 0, 0, 0, 0, 0, 0, 0, 0, 0, 0, 0, 0, 0, 0, 0, 0, 0, 0, 0])
me_sphere_005.materials.append(mat_material_002)
me_sphere_005.materials.append(mat_material_003)
me_sphere_005.use_remesh_preserve_volume = False
me_sphere_005.use_remesh_preserve_attributes = False
me_sphere_005.use_mirror_vertex_groups = False
me_sphere_005.update()
me_sphere_004 = bpy.data.meshes.new('Sphere.004')
me_sphere_004.from_pydata([(0.1849, 0.2877, 0.9397), (0.3475, 0.5407, 0.766), (0.4682, 0.7285, 0.5), (0.5324, 0.8285, 0.1736), (0.5324, 0.8285, -0.1736), (0.4682, 0.7285, -0.5), (0.3475, 0.5407, -0.766), (0.1849, 0.2877, -0.9397), (-1.374e-07, 8.827e-08, 1.0), (0.3111, 0.1421, 0.9397), (0.5847, 0.267, 0.766), (0.7878, 0.3598, 0.5), (0.8958, 0.4091, 0.1736), (0.8958, 0.4091, -0.1736), (0.7878, 0.3598, -0.5), (0.5847, 0.267, -0.766), (0.3111, 0.1421, -0.9397), (0.3385, -0.04867, 0.9397), (0.6362, -0.09148, 0.766), (0.8572, -0.1232, 0.5), (0.9748, -0.1402, 0.1736), (0.9748, -0.1402, -0.1736), (0.8572, -0.1232, -0.5), (0.6362, -0.09148, -0.766), (0.3385, -0.04867, -0.9397), (0.2585, -0.224, 0.9397), (0.4858, -0.4209, 0.766), (0.6545, -0.5671, 0.5), (0.7443, -0.6449, 0.1736), (0.7443, -0.6449, -0.1736), (0.6545, -0.5671, -0.5), (0.4858, -0.4209, -0.766), (0.2585, -0.224, -0.9397), (0.09636, -0.3282, 0.9397), (0.1811, -0.6167, 0.766), (0.244, -0.8309, 0.5), (0.2775, -0.9449, 0.1736), (0.2775, -0.9449, -0.1736), (0.244, -0.8309, -0.5), (0.1811, -0.6167, -0.766), (0.09636, -0.3282, -0.9397), (-0.09636, -0.3282, 0.9397), (-0.1811, -0.6167, 0.766), (-0.244, -0.8309, 0.5), (-0.2775, -0.9449, 0.1736), (-0.2775, -0.9449, -0.1736), (-0.244, -0.8309, -0.5), (-0.1811, -0.6167, -0.766), (-0.09636, -0.3282, -0.9397), (-0.2585, -0.224, 0.9397), (-0.4858, -0.4209, 0.766), (-0.6545, -0.5671, 0.5), (-0.7443, -0.6449, 0.1736), (-0.7443, -0.6449, -0.1736), (-0.6545, -0.5671, -0.5), (-0.4858, -0.4209, -0.766), (-0.2585, -0.224, -0.9397), (-0.3385, -0.04867, 0.9397), (-0.6362, -0.09148, 0.766), (-0.8572, -0.1232, 0.5), (-0.9748, -0.1402, 0.1736), (-0.9748, -0.1402, -0.1736), (-0.8572, -0.1232, -0.5), (-0.6362, -0.09148, -0.766), (-0.3385, -0.04867, -0.9397), (-0.3111, 0.1421, 0.9397), (-0.5847, 0.267, 0.766), (-0.7878, 0.3598, 0.5), (-0.8958, 0.4091, 0.1736), (-0.8958, 0.4091, -0.1736), (-0.7878, 0.3598, -0.5), (-0.5847, 0.267, -0.766), (-0.3111, 0.1421, -0.9397), (-0.1849, 0.2877, 0.9397), (-0.3475, 0.5407, 0.766), (-0.4682, 0.7285, 0.5), (-0.5324, 0.8285, 0.1736), (-0.5324, 0.8285, -0.1736), (-0.4682, 0.7285, -0.5), (-0.3475, 0.5407, -0.766), (-0.1849, 0.2877, -0.9397), (-9.654e-08, 0.342, 0.9397), (-2.008e-07, 0.6428, 0.766), (-2.604e-07, 0.866, 0.5), (-2.903e-07, 0.9848, 0.1736), (-2.903e-07, 0.9848, -0.1736), (-3.797e-07, 0.866, -0.5), (-2.008e-07, 0.6428, -0.766), (-1.114e-07, 0.342, -0.9397), (0.0, 1.51e-07, -1.0)], [], [(83, 82, 1, 2), (87, 86, 5, 6), (84, 83, 2, 3), (81, 8, 0), (88, 87, 6, 7), (85, 84, 3, 4), (82, 81, 0, 1), (89, 88, 7), (86, 85, 4, 5), (0, 8, 9), (7, 6, 15, 16), (4, 3, 12, 13), (1, 0, 9, 10), (89, 7, 16), (5, 4, 13, 14), (2, 1, 10, 11), (6, 5, 14, 15), (3, 2, 11, 12), (89, 16, 24), (14, 13, 21, 22), (11, 10, 18, 19), (15, 14, 22, 23), (12, 11, 19, 20), (9, 8, 17), (16, 15, 23, 24), (13, 12, 20, 21), (10, 9, 17, 18), (23, 22, 30, 31), (20, 19, 27, 28), (17, 8, 25), (24, 23, 31, 32), (21, 20, 28, 29), (18, 17, 25, 26), (89, 24, 32), (22, 21, 29, 30), (19, 18, 26, 27), (29, 28, 36, 37), (26, 25, 33, 34), (89, 32, 40), (30, 29, 37, 38), (27, 26, 34, 35), (31, 30, 38, 39), (28, 27, 35, 36), (25, 8, 33), (32, 31, 39, 40), (35, 34, 42, 43), (39, 38, 46, 47), (36, 35, 43, 44), (33, 8, 41), (40, 39, 47, 48), (37, 36, 44, 45), (34, 33, 41, 42), (89, 40, 48), (38, 37, 45, 46), (41, 8, 49), (48, 47, 55, 56), (45, 44, 52, 53), (42, 41, 49, 50), (89, 48, 56), (46, 45, 53, 54), (43, 42, 50, 51), (47, 46, 54, 55), (44, 43, 51, 52), (54, 53, 61, 62), (51, 50, 58, 59), (55, 54, 62, 63), (52, 51, 59, 60), (49, 8, 57), (56, 55, 63, 64), (53, 52, 60, 61), (50, 49, 57, 58), (89, 56, 64), (60, 59, 67, 68), (57, 8, 65), (64, 63, 71, 72), (61, 60, 68, 69), (58, 57, 65, 66), (89, 64, 72), (62, 61, 69, 70), (59, 58, 66, 67), (63, 62, 70, 71), (66, 65, 73, 74), (89, 72, 80), (70, 69, 77, 78), (67, 66, 74, 75), (71, 70, 78, 79), (68, 67, 75, 76), (65, 8, 73), (72, 71, 79, 80), (69, 68, 76, 77), (79, 78, 86, 87), (76, 75, 83, 84), (73, 8, 81), (80, 79, 87, 88), (77, 76, 84, 85), (74, 73, 81, 82), (89, 80, 88), (78, 77, 85, 86), (75, 74, 82, 83)])
me_sphere_004.materials.append(mat_rabico)
me_sphere_004.use_remesh_preserve_volume = False
me_sphere_004.use_remesh_preserve_attributes = False
me_sphere_004.use_mirror_vertex_groups = False
me_sphere_004.update()
me_sphere_003 = bpy.data.meshes.new('Sphere.003')
me_sphere_003.from_pydata([(0.0, 0.342, 0.9397), (0.0, 0.6428, 0.766), (0.0, 0.866, 0.5), (0.0, 0.9848, 0.1736), (0.0, 0.9848, -0.1736), (0.0, 0.342, -0.9397), (0.1589, 0.3028, 0.9397), (0.2987, 0.5692, 0.766), (0.4025, 0.7668, 0.5), (0.4577, 0.872, 0.1736), (0.4577, 0.872, -0.1736), (0.4025, 0.7668, -0.5), (0.2987, 0.5692, -0.766), (0.1589, 0.3028, -0.9397), (-1.243e-07, 6.522e-08, 1.0), (0.2815, 0.1943, 0.9397), (0.529, 0.3651, 0.766), (0.7127, 0.492, 0.5), (0.8105, 0.5594, 0.1736), (0.8105, 0.5594, -0.1736), (0.7127, 0.492, -0.5), (0.529, 0.3651, -0.766), (0.2815, 0.1943, -0.9397), (0.3395, 0.04123, 0.9397), (0.6381, 0.07748, 0.766), (0.8597, 0.1044, 0.5), (0.9776, 0.1187, 0.1736), (0.9776, 0.1187, -0.1736), (0.8597, 0.1044, -0.5), (0.6381, 0.07748, -0.766), (0.3395, 0.04123, -0.9397), (0.3198, -0.1213, 0.9397), (0.601, -0.2279, 0.766), (0.8097, -0.3071, 0.5), (0.9208, -0.3492, 0.1736), (0.9208, -0.3492, -0.1736), (0.8097, -0.3071, -0.5), (0.601, -0.2279, -0.766), (0.3198, -0.1213, -0.9397), (0.2268, -0.256, 0.9397), (0.4262, -0.4811, 0.766), (0.5743, -0.6482, 0.5), (0.653, -0.7371, 0.1736), (0.653, -0.7371, -0.1736), (0.5743, -0.6482, -0.5), (0.4262, -0.4811, -0.766), (0.2268, -0.256, -0.9397), (0.08185, -0.3321, 0.9397), (0.1538, -0.6241, 0.766), (0.2073, -0.8409, 0.5), (0.2357, -0.9562, 0.1736), (0.2357, -0.9562, -0.1736), (0.2073, -0.8409, -0.5), (0.1538, -0.6241, -0.766), (0.08185, -0.3321, -0.9397), (-0.08185, -0.3321, 0.9397), (-0.1538, -0.6241, 0.766), (-0.2073, -0.8409, 0.5), (-0.2357, -0.9562, 0.1736), (-0.2357, -0.9562, -0.1736), (-0.2073, -0.8409, -0.5), (-0.1538, -0.6241, -0.766), (-0.08185, -0.3321, -0.9397), (-0.2268, -0.256, 0.9397), (-0.4262, -0.4811, 0.766), (-0.5743, -0.6482, 0.5), (-0.653, -0.7371, 0.1736), (-0.653, -0.7371, -0.1736), (-0.5743, -0.6482, -0.5), (-0.4262, -0.4811, -0.766), (-0.2268, -0.256, -0.9397), (-0.3198, -0.1213, 0.9397), (-0.601, -0.2279, 0.766), (-0.8097, -0.3071, 0.5), (-0.9208, -0.3492, 0.1736), (-0.9208, -0.3492, -0.1736), (-0.8097, -0.3071, -0.5), (-0.601, -0.2279, -0.766), (-0.3198, -0.1213, -0.9397), (-0.3395, 0.04123, 0.9397), (-0.6381, 0.07748, 0.766), (-0.8597, 0.1044, 0.5), (-0.9776, 0.1187, 0.1736), (-0.9776, 0.1187, -0.1736), (-0.8597, 0.1044, -0.5), (-0.6381, 0.07748, -0.766), (-0.3395, 0.04123, -0.9397), (0.0, 1.51e-07, -1.0), (-0.2815, 0.1943, 0.9397), (-0.529, 0.3651, 0.766), (-0.7127, 0.492, 0.5), (-0.8105, 0.5594, 0.1736), (-0.8105, 0.5594, -0.1736), (-0.7127, 0.492, -0.5), (-0.529, 0.3651, -0.766), (-0.2815, 0.1943, -0.9397), (-0.1589, 0.3028, 0.9397), (-0.2987, 0.5692, 0.766), (-0.4025, 0.7668, 0.5), (-0.4577, 0.872, 0.1736), (-0.4577, 0.872, -0.1736), (-0.4025, 0.7668, -0.5), (-0.2987, 0.5692, -0.766), (-0.1589, 0.3028, -0.9397), (4.904e-08, 0.866, -0.5), (1.924e-08, 0.6428, -0.766)], [], [(105, 104, 11, 12), (3, 2, 8, 9), (0, 14, 6), (5, 105, 12, 13), (4, 3, 9, 10), (1, 0, 6, 7), (87, 5, 13), (104, 4, 10, 11), (2, 1, 7, 8), (10, 9, 18, 19), (7, 6, 15, 16), (87, 13, 22), (11, 10, 19, 20), (8, 7, 16, 17), (12, 11, 20, 21), (9, 8, 17, 18), (6, 14, 15), (13, 12, 21, 22), (17, 16, 24, 25), (21, 20, 28, 29), (18, 17, 25, 26), (15, 14, 23), (22, 21, 29, 30), (19, 18, 26, 27), (16, 15, 23, 24), (87, 22, 30), (20, 19, 27, 28), (23, 14, 31), (30, 29, 37, 38), (27, 26, 34, 35), (24, 23, 31, 32), (87, 30, 38), (28, 27, 35, 36), (25, 24, 32, 33), (29, 28, 36, 37), (26, 25, 33, 34), (87, 38, 46), (36, 35, 43, 44), (33, 32, 40, 41), (37, 36, 44, 45), (34, 33, 41, 42), (31, 14, 39), (38, 37, 45, 46), (35, 34, 42, 43), (32, 31, 39, 40), (45, 44, 52, 53), (42, 41, 49, 50), (39, 14, 47), (46, 45, 53, 54), (43, 42, 50, 51), (40, 39, 47, 48), (87, 46, 54), (44, 43, 51, 52), (41, 40, 48, 49), (51, 50, 58, 59), (48, 47, 55, 56), (87, 54, 62), (52, 51, 59, 60), (49, 48, 56, 57), (53, 52, 60, 61), (50, 49, 57, 58), (47, 14, 55), (54, 53, 61, 62), (57, 56, 64, 65), (61, 60, 68, 69), (58, 57, 65, 66), (55, 14, 63), (62, 61, 69, 70), (59, 58, 66, 67), (56, 55, 63, 64), (87, 62, 70), (60, 59, 67, 68), (63, 14, 71), (70, 69, 77, 78), (67, 66, 74, 75), (64, 63, 71, 72), (87, 70, 78), (68, 67, 75, 76), (65, 64, 72, 73), (69, 68, 76, 77), (66, 65, 73, 74), (76, 75, 83, 84), (73, 72, 80, 81), (77, 76, 84, 85), (74, 73, 81, 82), (71, 14, 79), (78, 77, 85, 86), (75, 74, 82, 83), (72, 71, 79, 80), (87, 78, 86), (82, 81, 90, 91), (79, 14, 88), (86, 85, 94, 95), (83, 82, 91, 92), (80, 79, 88, 89), (87, 86, 95), (84, 83, 92, 93), (81, 80, 89, 90), (85, 84, 93, 94), (89, 88, 96, 97), (87, 95, 103), (93, 92, 100, 101), (90, 89, 97, 98), (94, 93, 101, 102), (91, 90, 98, 99), (88, 14, 96), (95, 94, 102, 103), (92, 91, 99, 100), (102, 101, 104, 105), (99, 98, 2, 3), (96, 14, 0), (103, 102, 105, 5), (100, 99, 3, 4), (97, 96, 0, 1), (87, 103, 5), (101, 100, 4, 104), (98, 97, 1, 2)])
me_sphere_003.materials.append(mat_corpo)
me_sphere_003.use_remesh_preserve_volume = False
me_sphere_003.use_remesh_preserve_attributes = False
me_sphere_003.use_mirror_vertex_groups = False
me_sphere_003.update()
me_sphere_002 = bpy.data.meshes.new('Sphere.002')
me_sphere_002.from_pydata([(0.0, 0.342, 0.9397), (0.0, 0.6428, 0.766), (0.0, 0.866, 0.5), (0.0, 0.9848, 0.1736), (0.0, 0.9848, -0.1736), (0.0, 0.342, -0.9397), (0.1589, 0.3028, 0.9397), (0.2987, 0.5692, 0.766), (0.4025, 0.7668, 0.5), (0.4577, 0.872, 0.1736), (0.4577, 0.872, -0.1736), (0.4025, 0.7668, -0.5), (0.2987, 0.5692, -0.766), (0.1589, 0.3028, -0.9397), (-1.243e-07, 6.522e-08, 1.0), (0.2815, 0.1943, 0.9397), (0.529, 0.3651, 0.766), (0.7127, 0.492, 0.5), (0.8105, 0.5594, 0.1736), (0.8105, 0.5594, -0.1736), (0.7127, 0.492, -0.5), (0.529, 0.3651, -0.766), (0.2815, 0.1943, -0.9397), (0.3395, 0.04123, 0.9397), (0.6381, 0.07748, 0.766), (0.8597, 0.1044, 0.5), (0.9776, 0.1187, 0.1736), (0.9776, 0.1187, -0.1736), (0.8597, 0.1044, -0.5), (0.6381, 0.07748, -0.766), (0.3395, 0.04123, -0.9397), (0.3198, -0.1213, 0.9397), (0.601, -0.2279, 0.766), (0.8097, -0.3071, 0.5), (0.9208, -0.3492, 0.1736), (0.9208, -0.3492, -0.1736), (0.8097, -0.3071, -0.5), (0.601, -0.2279, -0.766), (0.3198, -0.1213, -0.9397), (0.2268, -0.256, 0.9397), (0.4262, -0.4811, 0.766), (0.5743, -0.6482, 0.5), (0.653, -0.7371, 0.1736), (0.653, -0.7371, -0.1736), (0.5743, -0.6482, -0.5), (0.4262, -0.4811, -0.766), (0.2268, -0.256, -0.9397), (0.08185, -0.3321, 0.9397), (0.1538, -0.6241, 0.766), (0.2073, -0.8409, 0.5), (0.2357, -0.9562, 0.1736), (0.2357, -0.9562, -0.1736), (0.2073, -0.8409, -0.5), (0.1538, -0.6241, -0.766), (0.08185, -0.3321, -0.9397), (-0.08185, -0.3321, 0.9397), (-0.1538, -0.6241, 0.766), (-0.2073, -0.8409, 0.5), (-0.2357, -0.9562, 0.1736), (-0.2357, -0.9562, -0.1736), (-0.2073, -0.8409, -0.5), (-0.1538, -0.6241, -0.766), (-0.08185, -0.3321, -0.9397), (-0.2268, -0.256, 0.9397), (-0.4262, -0.4811, 0.766), (-0.5743, -0.6482, 0.5), (-0.653, -0.7371, 0.1736), (-0.653, -0.7371, -0.1736), (-0.5743, -0.6482, -0.5), (-0.4262, -0.4811, -0.766), (-0.2268, -0.256, -0.9397), (-0.3198, -0.1213, 0.9397), (-0.601, -0.2279, 0.766), (-0.8097, -0.3071, 0.5), (-0.9208, -0.3492, 0.1736), (-0.9208, -0.3492, -0.1736), (-0.8097, -0.3071, -0.5), (-0.601, -0.2279, -0.766), (-0.3198, -0.1213, -0.9397), (-0.3395, 0.04123, 0.9397), (-0.6381, 0.07748, 0.766), (-0.8597, 0.1044, 0.5), (-0.9776, 0.1187, 0.1736), (-0.9776, 0.1187, -0.1736), (-0.8597, 0.1044, -0.5), (-0.6381, 0.07748, -0.766), (-0.3395, 0.04123, -0.9397), (0.0, 1.51e-07, -1.0), (-0.2815, 0.1943, 0.9397), (-0.529, 0.3651, 0.766), (-0.7127, 0.492, 0.5), (-0.8105, 0.5594, 0.1736), (-0.8105, 0.5594, -0.1736), (-0.7127, 0.492, -0.5), (-0.529, 0.3651, -0.766), (-0.2815, 0.1943, -0.9397), (-0.1589, 0.3028, 0.9397), (-0.2987, 0.5692, 0.766), (-0.4025, 0.7668, 0.5), (-0.4577, 0.872, 0.1736), (-0.4577, 0.872, -0.1736), (-0.4025, 0.7668, -0.5), (-0.2987, 0.5692, -0.766), (-0.1589, 0.3028, -0.9397), (4.904e-08, 0.866, -0.5), (1.924e-08, 0.6428, -0.766)], [], [(0, 14, 6), (5, 105, 12, 13), (4, 3, 9, 10), (1, 0, 6, 7), (87, 5, 13), (104, 4, 10, 11), (2, 1, 7, 8), (105, 104, 11, 12), (3, 2, 8, 9), (87, 13, 22), (11, 10, 19, 20), (8, 7, 16, 17), (12, 11, 20, 21), (9, 8, 17, 18), (6, 14, 15), (13, 12, 21, 22), (10, 9, 18, 19), (7, 6, 15, 16), (21, 20, 28, 29), (18, 17, 25, 26), (15, 14, 23), (22, 21, 29, 30), (19, 18, 26, 27), (16, 15, 23, 24), (87, 22, 30), (20, 19, 27, 28), (17, 16, 24, 25), (27, 26, 34, 35), (24, 23, 31, 32), (87, 30, 38), (28, 27, 35, 36), (25, 24, 32, 33), (29, 28, 36, 37), (26, 25, 33, 34), (23, 14, 31), (30, 29, 37, 38), (33, 32, 40, 41), (37, 36, 44, 45), (34, 33, 41, 42), (31, 14, 39), (38, 37, 45, 46), (35, 34, 42, 43), (32, 31, 39, 40), (87, 38, 46), (36, 35, 43, 44), (39, 14, 47), (46, 45, 53, 54), (43, 42, 50, 51), (40, 39, 47, 48), (87, 46, 54), (44, 43, 51, 52), (41, 40, 48, 49), (45, 44, 52, 53), (42, 41, 49, 50), (52, 51, 59, 60), (49, 48, 56, 57), (53, 52, 60, 61), (50, 49, 57, 58), (47, 14, 55), (54, 53, 61, 62), (51, 50, 58, 59), (48, 47, 55, 56), (87, 54, 62), (58, 57, 65, 66), (55, 14, 63), (62, 61, 69, 70), (59, 58, 66, 67), (56, 55, 63, 64), (87, 62, 70), (60, 59, 67, 68), (57, 56, 64, 65), (61, 60, 68, 69), (64, 63, 71, 72), (87, 70, 78), (68, 67, 75, 76), (65, 64, 72, 73), (69, 68, 76, 77), (66, 65, 73, 74), (63, 14, 71), (70, 69, 77, 78), (67, 66, 74, 75), (77, 76, 84, 85), (74, 73, 81, 82), (71, 14, 79), (78, 77, 85, 86), (75, 74, 82, 83), (72, 71, 79, 80), (87, 78, 86), (76, 75, 83, 84), (73, 72, 80, 81), (86, 85, 94, 95), (83, 82, 91, 92), (80, 79, 88, 89), (87, 86, 95), (84, 83, 92, 93), (81, 80, 89, 90), (85, 84, 93, 94), (82, 81, 90, 91), (79, 14, 88), (93, 92, 100, 101), (90, 89, 97, 98), (94, 93, 101, 102), (91, 90, 98, 99), (88, 14, 96), (95, 94, 102, 103), (92, 91, 99, 100), (89, 88, 96, 97), (87, 95, 103), (99, 98, 2, 3), (96, 14, 0), (103, 102, 105, 5), (100, 99, 3, 4), (97, 96, 0, 1), (87, 103, 5), (101, 100, 4, 104), (98, 97, 1, 2), (102, 101, 104, 105)])
me_sphere_002.polygons.foreach_set('material_index', [0, 0, 0, 0, 0, 0, 0, 0, 0, 0, 0, 0, 0, 0, 0, 0, 0, 0, 0, 1, 0, 0, 1, 0, 0, 1, 0, 1, 0, 0, 1, 0, 0, 1, 0, 0, 0, 0, 0, 0, 0, 0, 0, 0, 0, 0, 0, 0, 0, 0, 0, 0, 0, 0, 0, 0, 0, 0, 0, 0, 0, 0, 0, 0, 0, 0, 0, 0, 0, 0, 0, 0, 0, 0, 0, 0, 0, 0, 0, 0, 0, 0, 0, 0, 0, 0, 0, 0, 0, 0, 0, 0, 0, 0, 0, 0, 0, 0, 0, 0, 0, 0, 0, 0, 0, 0, 0, 0, 0, 0, 0, 0, 0, 0, 0, 0, 0])
me_sphere_002.materials.append(mat_corpo)
me_sphere_002.materials.append(mat_material_001)
me_sphere_002.use_remesh_preserve_volume = False
me_sphere_002.use_remesh_preserve_attributes = False
me_sphere_002.use_mirror_vertex_groups = False
me_sphere_002.update()

# ---- curves / text
cu_surfsphere = bpy.data.curves.new('SurfSphere', 'CURVE')
cu_surfsphere.dimensions = '3D'
_sp = cu_surfsphere.splines.new('NURBS'); _sp.points.add(39)
_sp.points.foreach_set('co', [0.0, 0.0, -0.48, 1.0, -0.48, 0.0, -0.48, 0.7071, -0.48, 0.0, 0.0, 1.0, -0.48, 0.0, 0.48, 0.7071, 0.0, 0.0, 0.48, 1.0, 0.0, 0.0, -0.48, 0.3536, -0.48, -0.48, -0.48, 0.25, -0.48, -0.48, 0.0, 0.3536, -0.48, -0.48, 0.48, 0.25, 0.0, 0.0, 0.48, 0.3536, 0.0, 0.0, -0.48, 1.0, 0.0, -0.48, -0.48, 0.7071, 0.0, -0.48, 0.0, 1.0, 0.0, -0.48, 0.48, 0.7071, 0.0, 0.0, 0.48, 1.0, 0.0, 0.0, -0.48, 0.3536, 0.48, -0.48, -0.48, 0.25, 0.48, -0.48, 0.0, 0.3536, 0.48, -0.48, 0.48, 0.25, 0.0, 0.0, 0.48, 0.3536, 0.0, 0.0, -0.48, 1.0, 0.48, 0.0, -0.48, 0.7071, 0.48, 0.0, 0.0, 1.0, 0.48, 0.0, 0.48, 0.7071, 0.0, 0.0, 0.48, 1.0, 0.0, 0.0, -0.48, 0.3536, 0.48, 0.48, -0.48, 0.25, 0.48, 0.48, 0.0, 0.3536, 0.48, 0.48, 0.48, 0.25, 0.0, 0.0, 0.48, 0.3536, 0.0, 0.0, -0.48, 1.0, 0.0, 0.48, -0.48, 0.7071, 0.0, 0.48, 0.0, 1.0, 0.0, 0.48, 0.48, 0.7071, 0.0, 0.0, 0.48, 1.0, 0.0, 0.0, -0.48, 0.3536, -0.48, 0.48, -0.48, 0.25, -0.48, 0.48, 0.0, 0.3536, -0.48, 0.48, 0.48, 0.25, 0.0, 0.0, 0.48, 0.3536])
_sp.points.foreach_set('radius', [0.0, 0.0, 0.0, 0.0, 0.0, 0.0, 0.0, 0.0, 0.0, 0.0, 0.0, 0.0, 0.0, 0.0, 0.0, 0.0, 0.0, 0.0, 0.0, 0.0, 0.0, 0.0, 0.0, 0.0, 0.0, 0.0, 0.0, 0.0, 0.0, 0.0, 0.0, 0.0, 0.0, 0.0, 0.0, 0.0, 0.0, 0.0, 0.0, 0.0])
_sp.order_u = 3
_sp.resolution_u = 4
_sp.resolution_v = 4
_sp.use_cyclic_v = True
_sp.use_endpoint_u = True
_sp.use_bezier_u = True
cu_surfsphere.use_path_clamp = True
cu_surfsphere.bevel_resolution = 0
cu_surfsphere.resolution_u = 4
cu_surfsphere.resolution_v = 4
cu_surfsphere.fill_mode = 'HALF'

# ---- objects
ob_icosphere_002 = bpy.data.objects.new('Icosphere.002', me_icosphere_003)
ob_icosphere_001 = bpy.data.objects.new('Icosphere.001', me_icosphere_002)
ob_icosphere = bpy.data.objects.new('Icosphere', me_icosphere_001)
ob_sphere_008 = bpy.data.objects.new('Sphere.008', me_sphere_010)
ob_surfsphere = bpy.data.objects.new('SurfSphere', cu_surfsphere)
ob_sphere_007 = bpy.data.objects.new('Sphere.007', me_sphere_009)
ob_sphere_006 = bpy.data.objects.new('Sphere.006', me_sphere_008)
ob_sphere_005 = bpy.data.objects.new('Sphere.005', me_sphere_007)
ob_sphere_004 = bpy.data.objects.new('Sphere.004', me_sphere_006)
ob_sphere_003 = bpy.data.objects.new('Sphere.003', me_sphere_005)
ob_sphere_002 = bpy.data.objects.new('Sphere.002', me_sphere_004)
ob_sphere_001 = bpy.data.objects.new('Sphere.001', me_sphere_003)
ob_sphere = bpy.data.objects.new('Sphere', me_sphere_002)
ob_lamp = bpy.data.objects.new('Lamp', light_lamp)
ob_camera = bpy.data.objects.new('Camera', cam_camera)

# ---- transforms, parenting, visibility, modifiers, constraints
ob_icosphere_002.location = (0.8987, -0.198, 0.9307)
ob_icosphere_002.rotation_euler = (0.3779, 0.08158, 0.2158)
ob_icosphere_002.scale = (0.5, 0.15, 0.5)
ob_icosphere_002.lineart.crease_threshold = 0.0
ob_icosphere_001.location = (1.009, -0.228, 0.9307)
ob_icosphere_001.rotation_euler = (0.6845, 0.02079, 0.3885)
ob_icosphere_001.scale = (0.5, 0.15, 0.5)
ob_icosphere_001.lineart.crease_threshold = 0.0
ob_icosphere.location = (1.009, -0.118, 0.9307)
ob_icosphere.rotation_euler = (0.2998, 0.08824, 0.1702)
ob_icosphere.scale = (0.5, 0.15, 0.5)
ob_icosphere.lineart.crease_threshold = 0.0
ob_sphere_008.location = (0.8564, 0.02713, 0.4906)
ob_sphere_008.rotation_euler = (0.5333, 0.1184, 0.3117)
ob_sphere_008.scale = (0.4, 0.08, 1.12)
ob_sphere_008.lineart.crease_threshold = 0.0
ob_surfsphere.location = (0.8219, 1.145, 1.847)
ob_surfsphere.scale = (0.7, 0.98, 0.7)
ob_surfsphere.empty_image_offset = (0.0, 0.0)
ob_surfsphere.lineart.crease_threshold = 0.0
ob_sphere_007.location = (0.5311, 1.507, 2.599)
ob_sphere_007.rotation_euler = (5.945, 0.3694, -0.4381)
ob_sphere_007.scale = (0.6974, 0.4365, 1.134)
ob_sphere_007.lineart.crease_threshold = 0.0
ob_sphere_006.location = (0.5311, 0.6271, 2.539)
ob_sphere_006.rotation_euler = (6.44, 0.5229, -0.09467)
ob_sphere_006.scale = (0.6974, 0.4365, 1.134)
ob_sphere_006.lineart.crease_threshold = 0.0
ob_sphere_005.location = (1.122, 1.197, 2.005)
ob_sphere_005.scale = (-0.1, -0.1, -0.1)
ob_sphere_005.lineart.crease_threshold = 0.0
ob_sphere_004.location = (0.8978, 1.364, 2.195)
ob_sphere_004.scale = (0.1152, 0.1152, 0.1382)
ob_sphere_004.lineart.crease_threshold = 0.0
ob_sphere_003.location = (0.9578, 0.9439, 2.195)
ob_sphere_003.scale = (0.1152, 0.1152, 0.1382)
ob_sphere_003.lineart.crease_threshold = 0.0
ob_sphere_002.location = (-0.5973, 0.9732, 0.3429)
ob_sphere_002.scale = (0.3552, 0.3552, 0.3552)
ob_sphere_002.lineart.crease_threshold = 0.0
_vg = ob_sphere_002.vertex_groups.new(name='Group')
ob_sphere_001.location = (0.4849, 1.123, 1.923)
ob_sphere_001.scale = (0.6174, 0.6174, 0.6174)
ob_sphere_001.lineart.crease_threshold = 0.0
ob_sphere.location = (0.2298, 1.073, 0.6842)
ob_sphere.lineart.crease_threshold = 0.0
_m = ob_sphere.modifiers.new('ParticleSystem 1', 'PARTICLE_SYSTEM')
ob_lamp.location = (4.076, 1.005, 5.904)
ob_lamp.rotation_euler = (0.6503, 0.05522, 1.866)
ob_lamp.lock_rotations_4d = False
ob_lamp.empty_display_type = 'ARROWS'
ob_lamp.color = (0.0, 0.0, 0.0, 0.0)
ob_lamp.lineart.crease_threshold = 0.0
ob_camera.location = (7.481, -6.508, 5.344)
ob_camera.rotation_euler = (1.109, 0.0, 0.8149)
ob_camera.lock_rotations_4d = False
ob_camera.empty_display_type = 'ARROWS'
ob_camera.color = (0.0, 0.0, 0.0, 0.0)
ob_camera.display_type = 'WIRE'
ob_camera.lineart.crease_threshold = 0.0

# ---- collection membership
col_collection_1.objects.link(ob_icosphere_002)
col_collection_1.objects.link(ob_icosphere_001)
col_collection_1.objects.link(ob_icosphere)
col_collection_1.objects.link(ob_sphere_008)
col_collection_1.objects.link(ob_surfsphere)
col_collection_1.objects.link(ob_sphere_007)
col_collection_1.objects.link(ob_sphere_006)
col_collection_1.objects.link(ob_sphere_005)
col_collection_1.objects.link(ob_sphere_004)
col_collection_1.objects.link(ob_sphere_003)
col_collection_1.objects.link(ob_sphere_002)
col_collection_1.objects.link(ob_sphere_001)
col_collection_1.objects.link(ob_sphere)
col_collection_1.objects.link(ob_lamp)
col_collection_1.objects.link(ob_camera)

# ---- scene / render settings (as saved in the file)
scene.camera = ob_camera
scene.frame_start = 1; scene.frame_end = 250; scene.frame_set(1)
scene.render.engine = 'BLENDER_EEVEE_NEXT'
scene.render.resolution_percentage = 50
scene.render.dither_intensity = 0.0
scene.cycles.use_denoising = False
scene.cycles.samples = 128
scene.cycles.sampling_pattern = 'TABULATED_SOBOL'
scene.cycles.use_adaptive_sampling = False
scene.cycles.use_light_tree = False
scene.cycles.blur_glossy = 0.0
scene.cycles.sample_clamp_indirect = 0.0
scene.view_settings.view_transform = 'Standard'
bpy.context.view_layer.update()
